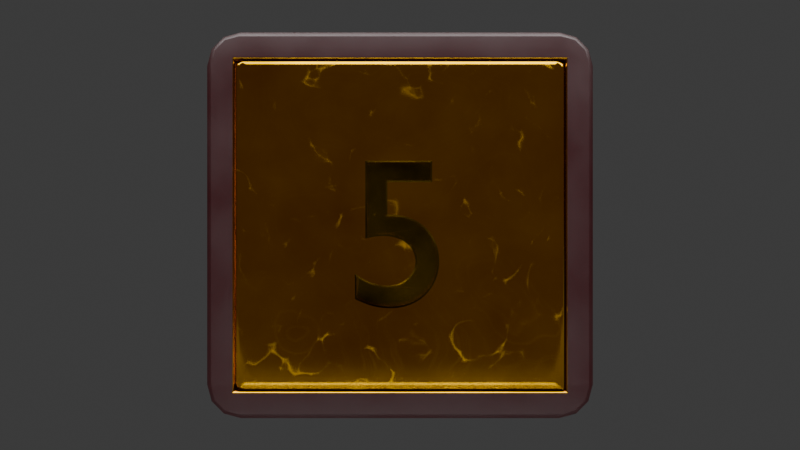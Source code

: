 # Source: elevatorTap.blend  (saved by Blender 5.0.119; exported with 4.5.12 LTS)
import bpy
from mathutils import Matrix  # noqa: F401  (used for matrix-valued properties, if any)

bpy.ops.wm.read_factory_settings(use_empty=True)
scene = bpy.context.scene
scene.name = 'Scene'

# ---- collections
col_collection = bpy.data.collections.new('Collection'); scene.collection.children.link(col_collection)

# ---- materials (node trees are filled in below, after node groups)
mat_material_001 = bpy.data.materials.new('Material.001')
mat_material_002 = bpy.data.materials.new('Material.002')
mat_button = bpy.data.materials.new('button')

# ---- node groups
ng_smooth_by_angle = bpy.data.node_groups.new('Smooth by Angle', 'GeometryNodeTree')
_s = ng_smooth_by_angle.interface.new_socket(name='Mesh', in_out='OUTPUT', socket_type='NodeSocketGeometry')
_s = ng_smooth_by_angle.interface.new_socket(name='Mesh', in_out='INPUT', socket_type='NodeSocketGeometry')
_s = ng_smooth_by_angle.interface.new_socket(name='Angle', in_out='INPUT', socket_type='NodeSocketFloat')
_s.subtype = 'ANGLE'
_s.default_value = 0.5236
_s.min_value = 0.0
_s.max_value = 3.142
_s.description = 'Maximum face angle for smooth edges'
_s = ng_smooth_by_angle.interface.new_socket(name='Ignore Sharpness', in_out='INPUT', socket_type='NodeSocketBool')
_s.force_non_field = True
ng_smooth_by_angle.is_modifier = True
_N = ng_smooth_by_angle.nodes; _L = ng_smooth_by_angle.links
n0 = _N.new('GeometryNodeSetShadeSmooth'); n0.name = 'Set Shade Smooth'; n0.location = (120, -80)
n0.domain = 'EDGE'
n1 = _N.new('GeometryNodeSetShadeSmooth'); n1.name = 'Set Shade Smooth.001'; n1.location = (300, -80)
n2 = _N.new('NodeGroupOutput'); n2.name = 'Group Output'; n2.location = (480, -80)
n3 = _N.new('GeometryNodeInputMeshEdgeAngle'); n3.name = 'Edge Angle'; n3.location = (-440, -240)
n4 = _N.new('NodeGroupInput'); n4.name = 'Group Input'; n4.location = (-80, -80)
n5 = _N.new('GeometryNodeInputEdgeSmooth'); n5.name = 'Is Edge Smooth'; n5.location = (-260, -120)
n6 = _N.new('GeometryNodeInputShadeSmooth'); n6.name = 'Is Shade Smooth'; n6.location = (-440, -397)
n7 = _N.new('FunctionNodeCompare'); n7.name = 'Compare'; n7.location = (-260, -260)
n7.operation = 'LESS_EQUAL'
n7.inputs[6].default_value = (0.0, 0.0, 0.0, 0.0)
n7.inputs[7].default_value = (0.0, 0.0, 0.0, 0.0)
n8 = _N.new('FunctionNodeBooleanMath'); n8.name = 'Boolean Math.001'; n8.location = (-80, -260)
n9 = _N.new('NodeGroupInput'); n9.name = 'Group Input.001'; n9.location = (-440, -329)
n10 = _N.new('NodeGroupInput'); n10.name = 'Group Input.002'; n10.location = (-259, -189)
n11 = _N.new('FunctionNodeBooleanMath'); n11.name = 'Boolean Math'; n11.location = (-80, -149)
n11.operation = 'OR'
n12 = _N.new('FunctionNodeBooleanMath'); n12.name = 'Boolean Math.002'; n12.location = (-260, -380)
n12.operation = 'OR'
n13 = _N.new('NodeGroupInput'); n13.name = 'Group Input.003'; n13.location = (-440, -460)
_L.new(n3.outputs[0], n7.inputs[0])
_L.new(n1.outputs[0], n2.inputs[0])
_L.new(n9.outputs[1], n7.inputs[1])
_L.new(n7.outputs[0], n8.inputs[0])
_L.new(n4.outputs[0], n0.inputs[0])
_L.new(n0.outputs[0], n1.inputs[0])
_L.new(n8.outputs[0], n0.inputs[2])
_L.new(n10.outputs[2], n11.inputs[1])
_L.new(n5.outputs[0], n11.inputs[0])
_L.new(n11.outputs[0], n0.inputs[1])
_L.new(n13.outputs[2], n12.inputs[1])
_L.new(n6.outputs[0], n12.inputs[0])
_L.new(n12.outputs[0], n8.inputs[1])
n2.is_active_output = True

# ---- material node trees
mat_material_001.use_nodes = True; mat_material_001.node_tree.nodes.clear()
_N = mat_material_001.node_tree.nodes; _L = mat_material_001.node_tree.links
n0 = _N.new('ShaderNodeBsdfPrincipled'); n0.name = 'Principled BSDF'; n0.location = (315, 98)
n0.inputs[1].default_value = 1.0
n1 = _N.new('ShaderNodeOutputMaterial'); n1.name = 'Material Output'; n1.location = (966, -75)
n2 = _N.new('ShaderNodeTexNoise'); n2.name = 'Noise Texture'; n2.location = (-959, 441)
n2.width = 145
n2.inputs[3].default_value = 15.0
n3 = _N.new('ShaderNodeValToRGB'); n3.name = 'Color Ramp'; n3.location = (-388, 511)
while len(n3.color_ramp.elements) > 1: n3.color_ramp.elements.remove(n3.color_ramp.elements[-1])
n3.color_ramp.elements[0].position = 0.0; n3.color_ramp.elements[0].color = (0.03523, 0.01592, 0.0, 1.0)
_e = n3.color_ramp.elements.new(1.0); _e.color = (1.0, 0.5534, 0.0, 1.0)
n4 = _N.new('ShaderNodeMapping'); n4.name = 'Mapping'; n4.location = (-1267, 325)
n5 = _N.new('ShaderNodeTexCoord'); n5.name = 'Texture Coordinate'; n5.location = (-1447, 325)
n6 = _N.new('ShaderNodeTexNoise'); n6.name = 'Noise Texture.001'; n6.location = (-880, -74)
n6.width = 145
n6.inputs[2].default_value = 201.1
n7 = _N.new('ShaderNodeValToRGB'); n7.name = 'Color Ramp.001'; n7.location = (-466, -161)
while len(n7.color_ramp.elements) > 1: n7.color_ramp.elements.remove(n7.color_ramp.elements[-1])
n7.color_ramp.elements[0].position = 0.6582; n7.color_ramp.elements[0].color = (0.06546, 0.06546, 0.06546, 1.0)
_e = n7.color_ramp.elements.new(1.0); _e.color = (1.0, 1.0, 1.0, 1.0)
n8 = _N.new('ShaderNodeTexNoise'); n8.name = 'Noise Texture.002'; n8.location = (-1086, -81)
n8.width = 145
n8.inputs[2].default_value = 246.5
n8.inputs[3].default_value = 15.0
n9 = _N.new('ShaderNodeValToRGB'); n9.name = 'Color Ramp.002'; n9.location = (-668, -452)
while len(n9.color_ramp.elements) > 1: n9.color_ramp.elements.remove(n9.color_ramp.elements[-1])
n9.color_ramp.elements[0].position = 0.8291; n9.color_ramp.elements[0].color = (1.0, 1.0, 1.0, 1.0)
_e = n9.color_ramp.elements.new(0.8764); _e.color = (0.0, 0.0, 0.0, 1.0)
n10 = _N.new('ShaderNodeBump'); n10.name = 'Bump'; n10.location = (-343, -439)
n10.inputs[0].default_value = 0.06667
n11 = _N.new('ShaderNodeTexVoronoi'); n11.name = 'Voronoi Texture'; n11.location = (-902, -463)
n11.width = 155
n11.inputs[2].default_value = 11.74
n12 = _N.new('ShaderNodeTexNoise'); n12.name = 'Noise Texture.004'; n12.location = (-1087, -500)
n12.width = 145
n12.inputs[2].default_value = 3.82
n13 = _N.new('ShaderNodeMix'); n13.name = 'Mix'; n13.location = (-696, -170)
n13.data_type = 'RGBA'
n14 = _N.new('ShaderNodeTexNoise'); n14.name = 'Noise Texture.003'; n14.location = (-732, 222)
n14.width = 145
n14.inputs[2].default_value = 3.2
n14.inputs[3].default_value = 15.0
n14.inputs[4].default_value = 0.04583
n14.inputs[5].default_value = 5.85
n14.inputs[8].default_value = 0.2
n15 = _N.new('ShaderNodeValToRGB'); n15.name = 'Color Ramp.003'; n15.location = (-357, 223)
while len(n15.color_ramp.elements) > 1: n15.color_ramp.elements.remove(n15.color_ramp.elements[-1])
n15.color_ramp.elements[0].position = 0.0; n15.color_ramp.elements[0].color = (0.1353, 0.1353, 0.1353, 1.0)
_e = n15.color_ramp.elements.new(0.3709); _e.color = (1.0, 1.0, 1.0, 1.0)
_e = n15.color_ramp.elements.new(0.44); _e.color = (0.5677, 0.5677, 0.5677, 1.0)
n16 = _N.new('ShaderNodeTexVoronoi'); n16.name = 'Voronoi Texture.001'; n16.location = (-547, 217)
n16.width = 155
n16.inputs[2].default_value = 31.94
n16.inputs[4].default_value = 0.0
n17 = _N.new('ShaderNodeMix'); n17.name = 'Mix.001'; n17.location = (-66, 121)
n17.data_type = 'RGBA'
n17.blend_type = 'LINEAR_LIGHT'
n17.inputs[0].default_value = 0.04
n18 = _N.new('ShaderNodeAmbientOcclusion'); n18.name = 'Ambient Occlusion'; n18.location = (583, -403)
n18.inputs[0].default_value = (1.0, 0.1514, 0.0, 1.0)
n19 = _N.new('ShaderNodeMixShader'); n19.name = 'Mix Shader'; n19.location = (784, -229)
n19.inputs[0].default_value = 0.026
_L.new(n3.outputs[0], n0.inputs[0])
_L.new(n2.outputs[1], n3.inputs[0])
_L.new(n4.outputs[0], n2.inputs[0])
_L.new(n5.outputs[0], n4.inputs[0])
_L.new(n8.outputs[1], n6.inputs[0])
_L.new(n17.outputs[2], n0.inputs[2])
_L.new(n4.outputs[0], n8.inputs[0])
_L.new(n9.outputs[0], n10.inputs[3])
_L.new(n10.outputs[0], n0.inputs[5])
_L.new(n12.outputs[1], n11.inputs[0])
_L.new(n4.outputs[0], n12.inputs[0])
_L.new(n11.outputs[0], n9.inputs[0])
_L.new(n13.outputs[2], n7.inputs[0])
_L.new(n11.outputs[0], n13.inputs[6])
_L.new(n6.outputs[1], n13.inputs[7])
_L.new(n4.outputs[0], n14.inputs[0])
_L.new(n14.outputs[0], n16.inputs[0])
_L.new(n16.outputs[0], n15.inputs[0])
_L.new(n7.outputs[0], n17.inputs[6])
_L.new(n15.outputs[0], n17.inputs[7])
_L.new(n19.outputs[0], n1.inputs[0])
_L.new(n18.outputs[0], n19.inputs[2])
_L.new(n0.outputs[0], n19.inputs[1])
n1.is_active_output = True
mat_material_002.use_nodes = True; mat_material_002.node_tree.nodes.clear()
_N = mat_material_002.node_tree.nodes; _L = mat_material_002.node_tree.links
n0 = _N.new('ShaderNodeBsdfPrincipled'); n0.name = 'Principled BSDF'; n0.location = (-200, 100)
n1 = _N.new('ShaderNodeOutputMaterial'); n1.name = 'Material Output'; n1.location = (200, 100)
n2 = _N.new('ShaderNodeTexNoise'); n2.name = 'Noise Texture'; n2.location = (-1011, -42)
n2.width = 145
n2.inputs[2].default_value = 6.5
n3 = _N.new('ShaderNodeValToRGB'); n3.name = 'Color Ramp'; n3.location = (-571, -46)
while len(n3.color_ramp.elements) > 1: n3.color_ramp.elements.remove(n3.color_ramp.elements[-1])
n3.color_ramp.elements[0].position = 0.05455; n3.color_ramp.elements[0].color = (0.238, 0.238, 0.238, 1.0)
_e = n3.color_ramp.elements.new(0.7418); _e.color = (0.5276, 0.5276, 0.5276, 1.0)
n4 = _N.new('ShaderNodeMapping'); n4.name = 'Mapping'; n4.location = (-1245, 7)
n5 = _N.new('ShaderNodeTexCoord'); n5.name = 'Texture Coordinate'; n5.location = (-1425, 7)
n6 = _N.new('ShaderNodeTexNoise'); n6.name = 'Noise Texture.001'; n6.location = (-1029, 347)
n6.width = 145
n6.inputs[2].default_value = 280.4
n7 = _N.new('ShaderNodeValToRGB'); n7.name = 'Color Ramp.001'; n7.location = (-660, 253)
while len(n7.color_ramp.elements) > 1: n7.color_ramp.elements.remove(n7.color_ramp.elements[-1])
n7.color_ramp.elements[0].position = 0.1382; n7.color_ramp.elements[0].color = (0.02388, 0.0, 0.001405, 1.0)
_e = n7.color_ramp.elements.new(0.7418); _e.color = (0.01321, 0.001689, 0.002218, 1.0)
_L.new(n2.outputs[1], n3.inputs[0])
_L.new(n3.outputs[0], n0.inputs[2])
_L.new(n4.outputs[0], n2.inputs[0])
_L.new(n5.outputs[0], n4.inputs[0])
_L.new(n0.outputs[0], n1.inputs[0])
_L.new(n6.outputs[1], n7.inputs[0])
_L.new(n7.outputs[0], n0.inputs[0])
_L.new(n4.outputs[0], n6.inputs[0])
n1.is_active_output = True
mat_button.use_nodes = True; mat_button.node_tree.nodes.clear()
_N = mat_button.node_tree.nodes; _L = mat_button.node_tree.links
n0 = _N.new('ShaderNodeBsdfPrincipled'); n0.name = 'Principled BSDF.001'; n0.location = (60, 411)
n0.inputs[1].default_value = 1.0
n1 = _N.new('ShaderNodeOutputMaterial'); n1.name = 'Material Output.001'; n1.location = (381, 400)
n2 = _N.new('ShaderNodeTexNoise'); n2.name = 'Noise Texture'; n2.location = (-688, 656)
n2.width = 145
n2.inputs[3].default_value = 15.0
n3 = _N.new('ShaderNodeValToRGB'); n3.name = 'Color Ramp'; n3.location = (-435, 645)
while len(n3.color_ramp.elements) > 1: n3.color_ramp.elements.remove(n3.color_ramp.elements[-1])
n3.color_ramp.elements[0].position = 0.3709; n3.color_ramp.elements[0].color = (0.03523, 0.01592, 0.0, 1.0)
_e = n3.color_ramp.elements.new(1.0); _e.color = (1.0, 0.5534, 0.0, 1.0)
n4 = _N.new('ShaderNodeMapping'); n4.name = 'Mapping'; n4.location = (-1086, 625)
n5 = _N.new('ShaderNodeTexCoord'); n5.name = 'Texture Coordinate'; n5.location = (-1266, 625)
n6 = _N.new('ShaderNodeTexNoise'); n6.name = 'Noise Texture.001'; n6.location = (-676, 337)
n6.width = 145
n6.inputs[2].default_value = 201.1
n7 = _N.new('ShaderNodeValToRGB'); n7.name = 'Color Ramp.001'; n7.location = (-332, 343)
while len(n7.color_ramp.elements) > 1: n7.color_ramp.elements.remove(n7.color_ramp.elements[-1])
n7.color_ramp.elements[0].position = 0.7455; n7.color_ramp.elements[0].color = (0.143, 0.143, 0.143, 1.0)
_e = n7.color_ramp.elements.new(1.0); _e.color = (1.0, 1.0, 1.0, 1.0)
n8 = _N.new('ShaderNodeTexNoise'); n8.name = 'Noise Texture.002'; n8.location = (-855, 340)
n8.width = 145
n8.inputs[2].default_value = 246.5
n8.inputs[3].default_value = 15.0
n9 = _N.new('ShaderNodeValToRGB'); n9.name = 'Color Ramp.002'; n9.location = (-487, -152)
while len(n9.color_ramp.elements) > 1: n9.color_ramp.elements.remove(n9.color_ramp.elements[-1])
n9.color_ramp.elements[0].position = 0.8291; n9.color_ramp.elements[0].color = (1.0, 1.0, 1.0, 1.0)
_e = n9.color_ramp.elements.new(0.8764); _e.color = (0.0, 0.0, 0.0, 1.0)
n10 = _N.new('ShaderNodeBump'); n10.name = 'Bump'; n10.location = (-162, -139)
n10.inputs[0].default_value = 0.06667
n11 = _N.new('ShaderNodeTexVoronoi'); n11.name = 'Voronoi Texture'; n11.location = (-721, -162)
n11.width = 155
n11.inputs[2].default_value = 11.74
n12 = _N.new('ShaderNodeTexNoise'); n12.name = 'Noise Texture.004'; n12.location = (-906, -200)
n12.width = 145
n12.inputs[2].default_value = 3.82
n13 = _N.new('ShaderNodeMix'); n13.name = 'Mix'; n13.location = (-498, 123)
n13.data_type = 'RGBA'
_L.new(n3.outputs[0], n0.inputs[0])
_L.new(n2.outputs[1], n3.inputs[0])
_L.new(n4.outputs[0], n2.inputs[0])
_L.new(n5.outputs[0], n4.inputs[0])
_L.new(n8.outputs[1], n6.inputs[0])
_L.new(n7.outputs[0], n0.inputs[2])
_L.new(n4.outputs[0], n8.inputs[0])
_L.new(n9.outputs[0], n10.inputs[3])
_L.new(n10.outputs[0], n0.inputs[5])
_L.new(n12.outputs[1], n11.inputs[0])
_L.new(n4.outputs[0], n12.inputs[0])
_L.new(n11.outputs[0], n9.inputs[0])
_L.new(n0.outputs[0], n1.inputs[0])
_L.new(n13.outputs[2], n7.inputs[0])
_L.new(n11.outputs[0], n13.inputs[6])
_L.new(n6.outputs[1], n13.inputs[7])
n1.is_active_output = True

# ---- world
world_world = bpy.data.worlds.new('World'); scene.world = world_world
world_world.use_nodes = True; world_world.node_tree.nodes.clear()
_N = world_world.node_tree.nodes; _L = world_world.node_tree.links
n0 = _N.new('ShaderNodeOutputWorld'); n0.name = 'World Output'; n0.location = (200, 100)
n1 = _N.new('ShaderNodeBackground'); n1.name = 'Background'; n1.location = (-200, 100)
n1.inputs[0].default_value = (0.05088, 0.05088, 0.05088, 1.0)
_L.new(n1.outputs[0], n0.inputs[0])
n0.is_active_output = True
world_world.color = (0.05088, 0.05088, 0.05088)
world_world.sun_shadow_jitter_overblur = 0.0

# ---- cameras
cam_camera_001 = bpy.data.cameras.new('Camera.001')

# ---- lights
light_area_001 = bpy.data.lights.new('Area.001', 'AREA')
light_area_001.energy = 2000.0
light_area_001.size = 1.0
light_area_001.size_y = 1.0
light_area_002 = bpy.data.lights.new('Area.002', 'AREA')
light_area_002.energy = 388.5
light_area_002.size = 6.995
light_area_002.size_y = 1.0
light_area_004 = bpy.data.lights.new('Area.004', 'AREA')
light_area_004.energy = 332.9
light_area_004.size = 6.995
light_area_004.size_y = 1.0

# ---- meshes
me_cube_001 = bpy.data.meshes.new('Cube.001')
me_cube_001.from_pydata([(-1.0, -1.0, -1.0), (0.1826, 0.3779, 1.296), (-1.0, 1.0, -1.0), (-0.1969, 0.3779, 1.296), (1.0, -1.0, -1.0), (-0.1969, -0.06672, 1.296), (1.0, 1.0, -1.0), (-0.1515, -0.05812, 1.296), (-0.1095, -0.05463, 1.296), (-0.07086, -0.05586, 1.296), (-0.03579, -0.06143, 1.296), (1.0, -1.0, 1.0), (-0.004392, -0.07097, 1.296), (0.02322, -0.08409, 1.296), (0.04691, -0.1004, 1.296), (0.06657, -0.1196, 1.296), (0.08208, -0.1412, 1.296), (0.0933, -0.1649, 1.296), (0.1001, -0.1903, 1.296), (0.1024, -0.217, 1.296), (0.1008, -0.2377, 1.296), (0.09604, -0.2575, 1.296), (0.0884, -0.2765, 1.296), (0.07808, -0.2942, 1.296), (0.0653, -0.3106, 1.296), (0.0503, -0.3255, 1.296), (0.03329, -0.3386, 1.296), (0.01449, -0.3497, 1.296), (-0.00588, -0.3588, 1.296), (-0.02759, -0.3655, 1.296), (-0.05042, -0.3696, 1.296), (-0.07415, -0.371, 1.296), (-0.08981, -0.3706, 1.296), (-0.1055, -0.3693, 1.296), (-0.1211, -0.3671, 1.296), (-0.1367, -0.364, 1.296), (-0.1523, -0.36, 1.296), (-0.1679, -0.3552, 1.296), (-0.1835, -0.3496, 1.296), (-0.199, -0.343, 1.296), (-0.2145, -0.3356, 1.296), (-0.23, -0.3274, 1.296), (-0.2454, -0.3183, 1.296), (-0.2607, -0.3084, 1.296), (-0.2607, -0.4349, 1.296), (-0.2426, -0.4438, 1.296), (-0.2249, -0.4518, 1.296), (-0.2077, -0.459, 1.296), (-0.1908, -0.4652, 1.296), (-0.174, -0.4707, 1.296), (-0.1574, -0.4753, 1.296), (-0.1408, -0.4791, 1.296), (-0.1241, -0.4822, 1.296), (-0.1072, -0.4846, 1.296), (-0.08995, -0.4862, 1.296), (-0.07229, -0.4872, 1.296), (-0.05411, -0.4875, 1.296), (-0.01468, -0.4851, 1.296), (0.02267, -0.4782, 1.296), (0.05768, -0.467, 1.296), (0.09009, -0.4518, 1.296), (0.1197, -0.4327, 1.296), (0.1461, -0.4102, 1.296), (0.1692, -0.3843, 1.296), (0.1887, -0.3554, 1.296), (0.2042, -0.3237, 1.296), (0.2157, -0.2895, 1.296), (0.2227, -0.253, 1.296), (0.2252, -0.2145, 1.296), (0.2227, -0.1759, 1.296), (0.2155, -0.1391, 1.296), (0.2037, -0.1045, 1.296), (0.1875, -0.07238, 1.296), (0.1669, -0.04314, 1.296), (0.1422, -0.01709, 1.296), (0.1134, 0.005432, 1.296), (0.08081, 0.0241, 1.296), (0.04447, 0.03858, 1.296), (0.004548, 0.04853, 1.296), (-0.0388, 0.05362, 1.296), (-0.08542, 0.05351, 1.296), (-0.08542, 0.2677, 1.296), (0.1826, 0.2677, 1.296), (-1.158, 0.9559, -1.0), (-0.9559, 1.158, -1.0), (-1.015, 1.015, -1.0), (-1.131, 1.057, -1.0), (-1.057, 1.131, -1.0), (-0.9559, -1.158, -1.0), (-1.158, -0.9559, -1.0), (-1.015, -1.015, -1.0), (-1.057, -1.131, -1.0), (-1.131, -1.057, -1.0), (-0.9559, -1.158, 1.0), (-1.158, -0.9559, 1.0), (-1.057, -1.131, 1.0), (-1.131, -1.057, 1.0), (-1.158, 0.9559, 1.0), (-0.9559, 1.158, 1.0), (-1.131, 1.057, 1.0), (-1.057, 1.131, 1.0), (0.9559, 1.158, -1.0), (1.158, 0.9559, -1.0), (1.015, 1.015, -1.0), (1.057, 1.131, -1.0), (1.131, 1.057, -1.0), (1.158, 0.9559, 1.0), (0.9559, 1.158, 1.0), (1.131, 1.057, 1.0), (1.057, 1.131, 1.0), (1.158, -0.9559, -1.0), (0.9559, -1.158, -1.0), (1.015, -1.015, -1.0), (1.131, -1.057, -1.0), (1.057, -1.131, -1.0), (0.9559, -1.158, 1.0), (1.158, -0.9559, 1.0), (1.057, -1.131, 1.0), (1.131, -1.057, 1.0), (-1.015, 1.015, 1.614), (1.015, 1.015, 1.614), (-1.015, -1.015, 1.614), (1.015, -1.015, 1.614), (0.9845, -0.9845, 1.569), (-0.958, -1.0, 1.0), (-1.0, -0.958, 1.0), (-1.0, -1.0, 1.037), (-0.9741, -0.9968, 1.0), (-0.9877, -0.9877, 1.0), (-0.9968, -0.9741, 1.0), (-1.0, 0.958, 1.0), (-0.958, 1.0, 1.0), (-1.0, 1.0, 1.037), (-0.9968, 0.9741, 1.0), (-0.9877, 0.9877, 1.0), (-0.9741, 0.9968, 1.0), (0.958, 1.0, 1.0), (1.0, 0.958, 1.0), (1.0, 1.0, 1.037), (0.9741, 0.9968, 1.0), (0.9877, 0.9877, 1.0), (0.9968, 0.9741, 1.0), (-0.9076, -0.8627, 1.627), (-0.8627, -0.9076, 1.627), (-0.8778, -0.8858, 1.627), (-0.9042, -0.8799, 1.627), (-0.8945, -0.8945, 1.627), (-0.8799, -0.9042, 1.627), (-0.8627, 0.9076, 1.627), (-0.9076, 0.8627, 1.627), (-0.878, 0.8855, 1.627), (-0.8799, 0.9042, 1.627), (-0.8945, 0.8945, 1.627), (-0.9042, 0.8799, 1.627), (0.9076, 0.8627, 1.627), (0.8627, 0.9076, 1.627), (0.9042, 0.8799, 1.627), (0.8945, 0.8945, 1.627), (0.8799, 0.9042, 1.627), (0.858, -0.9076, 1.627), (0.9076, -0.858, 1.627), (0.877, -0.9038, 1.627), (0.8931, -0.8931, 1.627), (0.9038, -0.877, 1.627), (-0.8804, -0.925, 1.627), (-0.925, -0.8804, 1.627), (-0.8975, -0.9216, 1.627), (-0.9119, -0.9119, 1.627), (-0.9216, -0.8975, 1.627), (-0.9845, -0.9423, 1.569), (-0.9423, -0.9845, 1.569), (-0.9813, -0.9584, 1.569), (-0.9721, -0.9721, 1.569), (-0.9584, -0.9813, 1.569), (-0.9104, -0.9542, 1.619), (-0.9542, -0.9104, 1.619), (-0.9271, -0.9508, 1.619), (-0.9413, -0.9413, 1.619), (-0.9508, -0.9271, 1.619), (-0.9331, -0.9759, 1.598), (-0.9759, -0.9331, 1.598), (-0.9495, -0.9727, 1.598), (-0.9634, -0.9634, 1.598), (-0.9727, -0.9495, 1.598), (-0.925, 0.8804, 1.627), (-0.8804, 0.925, 1.627), (-0.9216, 0.8975, 1.627), (-0.9119, 0.9119, 1.627), (-0.8975, 0.9216, 1.627), (-0.9423, 0.9845, 1.569), (-0.9845, 0.9423, 1.569), (-0.9584, 0.9813, 1.569), (-0.9721, 0.9721, 1.569), (-0.9813, 0.9584, 1.569), (-0.9104, 0.9542, 1.619), (-0.9542, 0.9104, 1.619), (-0.9271, 0.9508, 1.619), (-0.9413, 0.9413, 1.619), (-0.9508, 0.9271, 1.619), (-0.9331, 0.9759, 1.598), (-0.9759, 0.9331, 1.598), (-0.9495, 0.9727, 1.598), (-0.9634, 0.9634, 1.598), (-0.9727, 0.9495, 1.598), (0.9845, 0.9423, 1.569), (0.9423, 0.9845, 1.569), (0.9813, 0.9584, 1.569), (0.9721, 0.9721, 1.569), (0.9584, 0.9813, 1.569), (0.8804, 0.925, 1.627), (0.925, 0.8804, 1.627), (0.8975, 0.9216, 1.627), (0.9119, 0.9119, 1.627), (0.9216, 0.8975, 1.627), (0.9759, 0.9331, 1.598), (0.9331, 0.9759, 1.598), (0.9727, 0.9495, 1.598), (0.9634, 0.9634, 1.598), (0.9495, 0.9727, 1.598), (0.9542, 0.9104, 1.619), (0.9104, 0.9542, 1.619), (0.9508, 0.9271, 1.619), (0.9413, 0.9413, 1.619), (0.9271, 0.9508, 1.619), (0.925, -0.8755, 1.627), (0.8755, -0.925, 1.627), (0.9212, -0.8945, 1.627), (0.9105, -0.9105, 1.627), (0.8945, -0.9212, 1.627), (0.9759, -0.9269, 1.598), (0.9269, -0.9759, 1.598), (0.9845, -0.9845, 1.569), (0.9722, -0.9456, 1.598), (0.9616, -0.9616, 1.598), (0.9456, -0.9722, 1.598), (0.9542, -0.905, 1.619), (0.905, -0.9542, 1.619), (0.9504, -0.9238, 1.619), (0.9397, -0.9397, 1.619), (0.9238, -0.9504, 1.619), (-0.1969, -0.06672, 1.617), (-0.2079, -0.07883, 1.627), (-0.2079, 0.3861, 1.627), (-0.1969, 0.3779, 1.617), (-0.1095, -0.05463, 1.617), (-0.1092, -0.0645, 1.627), (-0.08542, 0.05351, 1.617), (-0.07557, 0.06338, 1.627), (-0.1515, -0.05812, 1.617), (-0.1502, -0.0679, 1.627), (-0.08542, 0.2677, 1.617), (-0.07557, 0.2578, 1.627), (-0.07086, -0.05586, 1.617), (-0.0718, -0.06569, 1.627), (0.004548, 0.04853, 1.617), (0.006322, 0.05824, 1.627), (-0.0388, 0.05362, 1.617), (-0.03823, 0.06347, 1.627), (0.1924, 0.2578, 1.627), (0.1826, 0.2677, 1.617), (0.1826, 0.3779, 1.617), (0.1924, 0.3862, 1.627), (-0.2607, -0.4349, 1.617), (-0.2701, -0.4418, 1.627), (-0.2607, -0.3084, 1.617), (-0.2701, -0.2906, 1.627), (-0.2426, -0.4438, 1.617), (-0.247, -0.4531, 1.627), (-0.2454, -0.3183, 1.617), (-0.2402, -0.3099, 1.627), (-0.2077, -0.459, 1.617), (-0.2113, -0.4681, 1.627), (-0.2249, -0.4518, 1.617), (-0.2288, -0.4609, 1.627), (-0.2145, -0.3356, 1.617), (-0.2101, -0.3268, 1.627), (-0.23, -0.3274, 1.617), (-0.2252, -0.3188, 1.627), (-0.1574, -0.4753, 1.617), (-0.1599, -0.4848, 1.627), (-0.1367, -0.364, 1.617), (-0.1346, -0.3544, 1.627), (-0.1523, -0.36, 1.617), (-0.1497, -0.3505, 1.627), (-0.174, -0.4707, 1.617), (-0.1769, -0.4801, 1.627), (-0.1908, -0.4652, 1.617), (-0.194, -0.4745, 1.627), (-0.1679, -0.3552, 1.617), (-0.1648, -0.3459, 1.627), (-0.1408, -0.4791, 1.617), (-0.1428, -0.4888, 1.627), (-0.1835, -0.3496, 1.617), (-0.1799, -0.3404, 1.627), (-0.199, -0.343, 1.617), (-0.195, -0.334, 1.627), (-0.1043, -0.3595, 1.627), (-0.1055, -0.3693, 1.617), (-0.1241, -0.4822, 1.617), (-0.1257, -0.4919, 1.627), (-0.1211, -0.3671, 1.617), (-0.1195, -0.3573, 1.627), (-0.08995, -0.4862, 1.617), (-0.09068, -0.496, 1.627), (-0.08981, -0.3706, 1.617), (-0.08925, -0.3607, 1.627), (-0.07415, -0.371, 1.617), (-0.07431, -0.3612, 1.627), (-0.07229, -0.4872, 1.617), (-0.07265, -0.497, 1.627), (-0.1072, -0.4846, 1.617), (-0.1083, -0.4944, 1.627), (-0.05042, -0.3696, 1.617), (-0.0516, -0.3598, 1.627), (-0.05411, -0.4875, 1.617), (-0.05391, -0.4974, 1.627), (-0.00588, -0.3588, 1.617), (-0.009338, -0.3495, 1.627), (-0.004392, -0.07097, 1.617), (-0.007959, -0.08018, 1.627), (-0.01468, -0.4851, 1.617), (-0.01349, -0.4949, 1.627), (-0.02759, -0.3655, 1.617), (-0.02993, -0.3559, 1.627), (-0.03579, -0.06143, 1.617), (-0.03801, -0.07106, 1.627), (0.03329, -0.3386, 1.617), (0.02774, -0.3304, 1.627), (0.0503, -0.3255, 1.617), (0.0438, -0.318, 1.627), (0.04691, -0.1004, 1.617), (0.04063, -0.1081, 1.627), (0.07808, -0.2942, 1.617), (0.06989, -0.2887, 1.627), (0.08208, -0.1412, 1.617), (0.07355, -0.1462, 1.627), (0.09604, -0.2575, 1.617), (0.08663, -0.2545, 1.627), (0.0884, -0.2765, 1.617), (0.07952, -0.2721, 1.627), (0.0933, -0.1649, 1.617), (0.08402, -0.1683, 1.627), (0.09009, -0.4518, 1.617), (0.09488, -0.4604, 1.627), (0.0653, -0.3106, 1.617), (0.05792, -0.3041, 1.627), (0.06657, -0.1196, 1.617), (0.05907, -0.126, 1.627), (0.02322, -0.08409, 1.617), (0.01827, -0.09265, 1.627), (0.08081, 0.0241, 1.617), (0.08511, 0.033, 1.627), (0.1024, -0.217, 1.617), (0.09254, -0.217, 1.627), (0.2252, -0.2145, 1.617), (0.235, -0.2145, 1.627), (0.2227, -0.253, 1.617), (0.2325, -0.2543, 1.627), (0.2227, -0.1759, 1.617), (0.2325, -0.1746, 1.627), (0.1887, -0.3554, 1.617), (0.1972, -0.3604, 1.627), (0.2042, -0.3237, 1.617), (0.2134, -0.3275, 1.627), (0.2157, -0.2895, 1.617), (0.2252, -0.292, 1.627), (0.2155, -0.1391, 1.617), (0.2251, -0.1365, 1.627), (0.2037, -0.1045, 1.617), (0.2129, -0.1006, 1.627), (0.1197, -0.4327, 1.617), (0.1255, -0.4407, 1.627), (0.1461, -0.4102, 1.617), (0.153, -0.4172, 1.627), (0.1692, -0.3843, 1.617), (0.177, -0.3904, 1.627), (0.1875, -0.07238, 1.617), (0.196, -0.06729, 1.627), (0.1669, -0.04314, 1.617), (0.1746, -0.03688, 1.627), (0.1422, -0.01709, 1.617), (0.1488, -0.009782, 1.627), (0.1134, 0.005432, 1.617), (0.119, 0.01363, 1.627), (0.02267, -0.4782, 1.617), (0.02507, -0.4878, 1.627), (0.05768, -0.467, 1.617), (0.06129, -0.4762, 1.627), (0.1008, -0.2377, 1.617), (0.09103, -0.2361, 1.627), (0.1001, -0.1903, 1.617), (0.09038, -0.192, 1.627), (0.04447, 0.03858, 1.617), (0.0475, 0.04798, 1.627), (0.01449, -0.3497, 1.617), (0.009959, -0.341, 1.627), (-0.9923, 1.071, 1.614), (-0.9559, 1.158, 1.536), (-0.9666, 1.133, 1.591), (-1.158, 0.9559, 1.536), (-1.071, 0.9923, 1.614), (-1.133, 0.9666, 1.591), (-1.057, 1.131, 1.536), (-1.031, 1.06, 1.614), (-1.05, 1.11, 1.591), (-1.131, 1.057, 1.536), (-1.06, 1.031, 1.614), (-1.11, 1.05, 1.591), (1.071, 0.9923, 1.614), (1.158, 0.9559, 1.536), (1.133, 0.9666, 1.591), (0.9559, 1.158, 1.536), (0.9923, 1.071, 1.614), (0.9666, 1.133, 1.591), (1.131, 1.057, 1.536), (1.06, 1.031, 1.614), (1.11, 1.05, 1.591), (1.057, 1.131, 1.536), (1.031, 1.06, 1.614), (1.05, 1.11, 1.591), (-1.071, -0.9923, 1.614), (-1.158, -0.9559, 1.536), (-1.133, -0.9666, 1.591), (-0.9559, -1.158, 1.536), (-0.9923, -1.071, 1.614), (-0.9666, -1.133, 1.591), (-1.131, -1.057, 1.536), (-1.06, -1.031, 1.614), (-1.11, -1.05, 1.591), (-1.057, -1.131, 1.536), (-1.031, -1.06, 1.614), (-1.05, -1.11, 1.591), (0.9923, -1.071, 1.614), (0.9559, -1.158, 1.536), (0.9666, -1.133, 1.591), (1.158, -0.9559, 1.536), (1.071, -0.9923, 1.614), (1.133, -0.9666, 1.591), (1.057, -1.131, 1.536), (1.031, -1.06, 1.614), (1.05, -1.11, 1.591), (1.131, -1.057, 1.536), (1.06, -1.031, 1.614), (1.11, -1.05, 1.591), (-1.015, -1.015, 1.614), (-1.0, -1.0, 1.598), (-1.004, -1.004, 1.609), (-1.015, 1.015, 1.614), (-1.0, 1.0, 1.598), (-1.004, 1.004, 1.609), (1.015, 1.015, 1.614), (1.0, 1.0, 1.598), (1.004, 1.004, 1.609), (1.0, -1.0, 1.598), (1.015, -1.015, 1.614), (1.004, -1.004, 1.609)], [], [(2, 6, 4, 0), (5, 81, 3), (81, 1, 3), (81, 82, 1), (5, 80, 81), (80, 78, 79), (5, 78, 80), (5, 77, 78), (5, 76, 77), (5, 75, 76), (5, 7, 75), (7, 74, 75), (7, 8, 74), (8, 73, 74), (8, 9, 73), (9, 72, 73), (10, 72, 9), (12, 72, 10), (13, 72, 12), (13, 71, 72), (14, 71, 13), (15, 71, 14), (15, 70, 71), (16, 70, 15), (16, 69, 70), (17, 69, 16), (18, 69, 17), (18, 68, 69), (19, 68, 18), (19, 67, 68), (20, 67, 19), (21, 67, 20), (21, 66, 67), (22, 66, 21), (23, 66, 22), (23, 65, 66), (24, 65, 23), (44, 42, 43), (25, 65, 24), (44, 41, 42), (25, 64, 65), (26, 64, 25), (44, 40, 41), (44, 39, 40), (27, 64, 26), (44, 38, 39), (44, 37, 38), (28, 64, 27), (44, 36, 37), (28, 63, 64), (29, 63, 28), (44, 35, 36), (44, 34, 35), (30, 63, 29), (44, 33, 34), (44, 32, 33), (31, 63, 30), (44, 31, 32), (44, 63, 31), (44, 62, 63), (44, 61, 62), (44, 60, 61), (45, 60, 44), (46, 60, 45), (46, 59, 60), (47, 59, 46), (48, 59, 47), (49, 59, 48), (49, 58, 59), (50, 58, 49), (51, 58, 50), (51, 57, 58), (52, 57, 51), (53, 57, 52), (54, 57, 53), (54, 56, 57), (55, 56, 54), (83, 86, 85), (86, 87, 85), (87, 84, 85), (88, 91, 90), (91, 92, 90), (92, 89, 90), (101, 104, 103), (104, 105, 103), (105, 102, 103), (110, 113, 112), (113, 114, 112), (114, 111, 112), (88, 93, 95, 91), (91, 95, 96, 92), (92, 96, 94, 89), (83, 97, 99, 86), (86, 99, 100, 87), (87, 100, 98, 84), (101, 107, 109, 104), (104, 109, 108, 105), (105, 108, 106, 102), (110, 116, 118, 113), (113, 118, 117, 114), (114, 117, 115, 111), (2, 0, 90, 89, 83, 85), (6, 2, 85, 84, 101, 103), (89, 94, 97, 83), (84, 98, 107, 101), (0, 4, 112, 111, 88, 90), (111, 115, 93, 88), (4, 6, 103, 102, 110, 112), (102, 106, 116, 110), (124, 127, 126), (127, 128, 126), (128, 129, 126), (129, 125, 126), (130, 133, 132), (133, 134, 132), (134, 135, 132), (135, 131, 132), (136, 139, 138), (139, 140, 138), (140, 141, 138), (141, 137, 138), (142, 145, 144), (145, 146, 144), (146, 147, 144), (147, 143, 144), (148, 151, 150), (151, 152, 150), (152, 153, 150), (153, 149, 150), (229, 232, 231), (232, 233, 231), (233, 234, 231), (234, 230, 231), (180, 169, 171, 183), (183, 171, 172, 182), (182, 172, 173, 181), (181, 173, 170, 179), (175, 180, 183, 178), (178, 183, 182, 177), (177, 182, 181, 176), (176, 181, 179, 174), (229, 235, 237, 232), (232, 237, 238, 233), (233, 238, 239, 234), (234, 239, 236, 230), (165, 175, 178, 168), (168, 178, 177, 167), (167, 177, 176, 166), (166, 176, 174, 164), (235, 224, 226, 237), (237, 226, 227, 238), (238, 227, 228, 239), (239, 228, 225, 236), (185, 194, 196, 188), (188, 196, 197, 187), (187, 197, 198, 186), (186, 198, 195, 184), (194, 199, 201, 196), (196, 201, 202, 197), (197, 202, 203, 198), (198, 203, 200, 195), (199, 189, 191, 201), (201, 191, 192, 202), (202, 192, 193, 203), (203, 193, 190, 200), (220, 209, 211, 223), (223, 211, 212, 222), (222, 212, 213, 221), (221, 213, 210, 219), (215, 220, 223, 218), (218, 223, 222, 217), (217, 222, 221, 216), (216, 221, 219, 214), (205, 215, 218, 208), (208, 218, 217, 207), (207, 217, 216, 206), (206, 216, 214, 204), (189, 131, 135, 191), (191, 135, 134, 192), (192, 134, 133, 193), (193, 133, 130, 190), (124, 170, 173, 127), (127, 173, 172, 128), (128, 172, 171, 129), (129, 171, 169, 125), (164, 143, 147, 166), (166, 147, 146, 167), (167, 146, 145, 168), (168, 145, 142, 165), (148, 185, 188, 151), (151, 188, 187, 152), (152, 187, 186, 153), (153, 186, 184, 149), (224, 160, 163, 226), (226, 163, 162, 227), (227, 162, 161, 228), (228, 161, 159, 225), (204, 137, 141, 206), (206, 141, 140, 207), (207, 140, 139, 208), (208, 139, 136, 205), (154, 210, 213, 156), (156, 213, 212, 157), (157, 212, 211, 158), (158, 211, 209, 155), (124, 11, 123, 170), (130, 125, 169, 190), (136, 131, 189, 205), (11, 137, 204, 123), (142, 149, 184, 165), (159, 143, 164, 225), (148, 155, 209, 185), (154, 160, 224, 210), (165, 184, 195, 175), (174, 236, 225, 164), (180, 200, 190, 169), (170, 123, 231, 230, 179), (175, 195, 200, 180), (179, 230, 236, 174), (185, 209, 220, 194), (199, 215, 205, 189), (194, 220, 215, 199), (214, 229, 231, 123, 204), (210, 224, 235, 219), (219, 235, 229, 214), (251, 258, 259, 250), (247, 251, 250, 246), (246, 256, 257, 247), (255, 257, 256, 254), (254, 392, 393, 255), (351, 393, 392, 350), (350, 382, 383, 351), (381, 383, 382, 380), (379, 381, 380, 378), (377, 379, 378, 376), (369, 377, 376, 368), (367, 369, 368, 366), (359, 367, 366, 358), (355, 359, 358, 354), (354, 356, 357, 355), (356, 364, 365, 357), (363, 365, 364, 362), (361, 363, 362, 360), (360, 374, 375, 361), (373, 375, 374, 372), (371, 373, 372, 370), (343, 371, 370, 342), (342, 386, 387, 343), (385, 387, 386, 384), (321, 385, 384, 320), (315, 321, 320, 314), (309, 315, 314, 308), (303, 309, 308, 302), (302, 310, 311, 303), (299, 311, 310, 298), (291, 299, 298, 290), (279, 291, 290, 278), (278, 284, 285, 279), (284, 286, 287, 285), (271, 287, 286, 270), (270, 272, 273, 271), (267, 273, 272, 266), (263, 267, 266, 262), (243, 260, 261, 242), (258, 261, 260, 259), (297, 304, 305, 296), (304, 306, 307, 305), (306, 312, 313, 307), (312, 322, 323, 313), (317, 323, 322, 316), (316, 394, 395, 317), (327, 395, 394, 326), (326, 328, 329, 327), (328, 344, 345, 329), (333, 345, 344, 332), (332, 338, 339, 333), (337, 339, 338, 336), (336, 388, 389, 337), (353, 389, 388, 352), (352, 390, 391, 353), (341, 391, 390, 340), (335, 341, 340, 334), (334, 346, 347, 335), (331, 347, 346, 330), (330, 348, 349, 331), (319, 349, 348, 318), (318, 324, 325, 319), (253, 325, 324, 252), (245, 253, 252, 244), (244, 248, 249, 245), (241, 249, 248, 240), (240, 243, 242, 241), (262, 264, 265, 263), (264, 268, 269, 265), (268, 276, 277, 269), (275, 277, 276, 274), (274, 294, 295, 275), (293, 295, 294, 292), (289, 293, 292, 288), (283, 289, 288, 282), (281, 283, 282, 280), (280, 300, 301, 281), (296, 301, 300, 297), (305, 307, 313, 323, 317, 395, 327, 329, 345, 333, 339, 337, 389, 353, 391, 341, 335, 347, 331, 349, 319, 325, 253, 245, 249, 241, 242, 150, 149, 142, 144, 263, 265, 269, 277, 275, 295, 293, 289, 283, 281, 301, 296), (240, 5, 3, 243), (7, 5, 240, 248), (251, 247, 257, 255, 393, 351, 383, 381, 379, 377, 369, 367, 359, 355, 357, 365, 363, 361, 375, 373, 371, 343, 387, 385, 321, 315, 309, 303, 311, 299, 291, 279, 285, 287, 271, 273, 267, 263, 144, 143, 159, 161, 162, 163, 160, 154, 156, 157, 158, 155, 148, 150, 242, 261, 258), (243, 3, 1, 260), (8, 7, 248, 244), (9, 8, 244, 252), (246, 80, 79, 256), (81, 80, 246, 250), (82, 81, 250, 259), (10, 9, 252, 324), (254, 78, 77, 392), (256, 79, 78, 254), (1, 82, 259, 260), (45, 44, 262, 266), (262, 44, 43, 264), (264, 43, 42, 268), (46, 45, 266, 272), (268, 42, 41, 276), (47, 46, 272, 270), (48, 47, 270, 286), (274, 40, 39, 294), (276, 41, 40, 274), (50, 49, 284, 278), (51, 50, 278, 290), (280, 35, 34, 300), (282, 36, 35, 280), (288, 37, 36, 282), (49, 48, 286, 284), (292, 38, 37, 288), (52, 51, 290, 298), (294, 39, 38, 292), (300, 34, 33, 297), (297, 33, 32, 304), (53, 52, 298, 310), (54, 53, 310, 302), (55, 54, 302, 308), (304, 32, 31, 306), (306, 31, 30, 312), (56, 55, 308, 314), (312, 30, 29, 322), (57, 56, 314, 320), (316, 28, 27, 394), (322, 29, 28, 316), (12, 10, 324, 318), (13, 12, 318, 348), (58, 57, 320, 384), (326, 26, 25, 328), (394, 27, 26, 326), (328, 25, 24, 344), (14, 13, 348, 330), (15, 14, 330, 346), (332, 23, 22, 338), (344, 24, 23, 332), (334, 16, 15, 346), (340, 17, 16, 334), (336, 21, 20, 388), (338, 22, 21, 336), (390, 18, 17, 340), (60, 59, 386, 342), (61, 60, 342, 370), (350, 76, 75, 382), (392, 77, 76, 350), (352, 19, 18, 390), (388, 20, 19, 352), (68, 67, 356, 354), (69, 68, 354, 358), (67, 66, 364, 356), (70, 69, 358, 366), (64, 63, 374, 360), (65, 64, 360, 362), (66, 65, 362, 364), (71, 70, 366, 368), (72, 71, 368, 376), (62, 61, 370, 372), (63, 62, 372, 374), (73, 72, 376, 378), (74, 73, 378, 380), (382, 75, 74, 380), (59, 58, 384, 386), (397, 402, 404, 398), (398, 404, 403, 396), (402, 405, 407, 404), (404, 407, 406, 403), (405, 399, 401, 407), (407, 401, 400, 406), (409, 414, 416, 410), (410, 416, 415, 408), (414, 417, 419, 416), (416, 419, 418, 415), (417, 411, 413, 419), (419, 413, 412, 418), (421, 426, 428, 422), (422, 428, 427, 420), (426, 429, 431, 428), (428, 431, 430, 427), (429, 423, 425, 431), (431, 425, 424, 430), (433, 438, 440, 434), (434, 440, 439, 432), (438, 441, 443, 440), (440, 443, 442, 439), (441, 435, 437, 443), (443, 437, 436, 442), (432, 424, 425, 434), (434, 425, 423, 433), (420, 400, 401, 422), (422, 401, 399, 421), (396, 412, 413, 398), (398, 413, 411, 397), (408, 436, 437, 410), (410, 437, 435, 409), (396, 403, 119), (100, 402, 397, 98), (107, 98, 397, 411), (97, 399, 405, 99), (406, 400, 119), (97, 94, 421, 399), (403, 406, 119), (99, 405, 402, 100), (408, 415, 120), (108, 414, 409, 106), (116, 106, 409, 435), (107, 411, 417, 109), (418, 412, 120), (415, 418, 120), (109, 417, 414, 108), (420, 427, 121), (96, 426, 421, 94), (93, 423, 429, 95), (430, 424, 121), (93, 115, 433, 423), (427, 430, 121), (95, 429, 426, 96), (432, 439, 122), (117, 438, 433, 115), (116, 435, 441, 118), (442, 436, 122), (439, 442, 122), (118, 441, 438, 117), (451, 453, 455, 452), (452, 455, 454, 450), (448, 451, 452, 449), (449, 452, 450, 447), (445, 448, 449, 446), (446, 449, 447, 444), (444, 454, 455, 446), (446, 455, 453, 445), (444, 447, 119, 400, 420, 121), (11, 124, 126, 445, 453), (454, 444, 121, 424, 432, 122), (126, 125, 130, 132, 448, 445), (447, 450, 120, 412, 396, 119), (132, 131, 136, 138, 451, 448), (450, 454, 122, 436, 408, 120), (138, 137, 11, 453, 451)])
me_cube_001.polygons.foreach_set('use_smooth', [True] * 459)
me_cube_001.polygons.foreach_set('material_index', [1, 2, 2, 2, 2, 0, 2, 2, 2, 2, 2, 2, 0, 2, 2, 2, 2, 2, 2, 2, 2, 2, 2, 2, 2, 2, 2, 2, 2, 2, 2, 2, 2, 2, 2, 2, 2, 0, 2, 2, 2, 2, 2, 2, 2, 2, 2, 2, 2, 2, 2, 2, 2, 2, 2, 2, 0, 2, 2, 2, 2, 2, 2, 2, 2, 2, 2, 2, 2, 2, 2, 2, 2, 2, 2, 2, 0, 1, 1, 1, 1, 1, 1, 1, 1, 1, 1, 1, 1, 1, 1, 1, 1, 1, 1, 1, 1, 1, 1, 1, 1, 1, 1, 1, 1, 1, 1, 1, 1, 0, 0, 0, 0, 0, 0, 0, 0, 0, 0, 0, 0, 0, 0, 0, 0, 0, 0, 0, 0, 0, 0, 0, 0, 0, 0, 0, 0, 0, 0, 0, 0, 0, 0, 0, 0, 0, 0, 0, 0, 0, 0, 0, 0, 0, 0, 0, 0, 0, 0, 0, 0, 0, 0, 0, 0, 0, 0, 0, 0, 0, 0, 0, 0, 0, 0, 0, 0, 0, 0, 0, 0, 0, 0, 0, 0, 0, 0, 0, 0, 0, 0, 0, 0, 0, 0, 0, 0, 0, 0, 0, 0, 0, 0, 0, 0, 0, 0, 0, 0, 0, 0, 0, 0, 0, 0, 0, 0, 0, 0, 0, 0, 0, 0, 0, 0, 2, 2, 2, 2, 2, 2, 2, 2, 2, 2, 2, 2, 2, 2, 2, 2, 2, 2, 2, 2, 2, 2, 2, 2, 2, 2, 2, 2, 2, 2, 2, 2, 2, 2, 2, 2, 2, 2, 2, 2, 2, 2, 2, 2, 2, 2, 2, 2, 2, 2, 2, 2, 2, 2, 2, 2, 2, 2, 2, 2, 2, 2, 2, 2, 2, 2, 2, 2, 2, 2, 2, 2, 2, 2, 2, 2, 2, 2, 0, 0, 0, 0, 0, 0, 0, 0, 0, 0, 0, 0, 0, 0, 0, 0, 0, 0, 0, 0, 0, 0, 0, 0, 0, 0, 0, 0, 0, 0, 0, 0, 0, 0, 0, 0, 0, 0, 0, 0, 0, 0, 0, 0, 0, 0, 0, 0, 0, 0, 0, 0, 0, 0, 0, 0, 0, 0, 0, 0, 0, 0, 0, 0, 0, 0, 0, 0, 0, 0, 0, 0, 0, 0, 0, 0, 0, 0, 0, 0, 1, 1, 1, 1, 1, 1, 1, 1, 1, 1, 1, 1, 1, 1, 1, 1, 1, 1, 1, 1, 1, 1, 1, 1, 1, 1, 1, 1, 1, 1, 1, 1, 1, 1, 1, 1, 1, 1, 1, 1, 1, 1, 1, 1, 1, 1, 1, 1, 1, 1, 1, 1, 1, 1, 1, 1, 1, 1, 1, 1, 0, 1, 0, 1, 0, 1, 1, 0, 1, 0, 1, 0, 1, 0, 1, 0])
_k = set([(1, 3), (1, 82), (1, 260), (3, 5), (3, 243), (5, 7), (5, 240), (7, 8), (8, 9), (9, 10), (10, 12), (12, 13), (13, 14), (14, 15), (15, 16), (16, 17), (17, 18), (18, 19), (19, 20), (20, 21), (21, 22), (22, 23), (23, 24), (24, 25), (25, 26), (26, 27), (27, 28), (28, 29), (29, 30), (30, 31), (31, 32), (32, 33), (33, 34), (34, 35), (35, 36), (36, 37), (37, 38), (38, 39), (39, 40), (40, 41), (41, 42), (42, 43), (43, 44), (43, 264), (44, 45), (44, 262), (45, 46), (46, 47), (47, 48), (48, 49), (49, 50), (50, 51), (51, 52), (52, 53), (53, 54), (54, 55), (55, 56), (56, 57), (57, 58), (58, 59), (59, 60), (60, 61), (61, 62), (62, 63), (63, 64), (64, 65), (65, 66), (66, 67), (67, 68), (68, 69), (69, 70), (70, 71), (71, 72), (72, 73), (73, 74), (74, 75), (75, 76), (76, 77), (77, 78), (78, 79), (79, 80), (80, 81), (80, 246), (81, 82), (81, 250), (82, 259)])
me_cube_001.attributes.new('sharp_edge', 'BOOLEAN', 'EDGE').data.foreach_set('value', [ (min(e.vertices), max(e.vertices)) in _k for e in me_cube_001.edges])
_uv = me_cube_001.uv_layers.new(name='UVMap')
_uv.uv.foreach_set('vector', [0.6001, 0.38, 0.6001, 0.6527, 0.3275, 0.6527, 0.3275, 0.38, 0.7975, 0.7871, 0.8127, 0.8327, 0.7975, 0.8477, 0.8127, 0.8327, 0.8492, 0.8477, 0.7975, 0.8477, 0.8127, 0.8327, 0.8492, 0.8327, 0.8492, 0.8477, 0.7975, 0.7871, 0.8127, 0.8035, 0.8127, 0.8327, 0.8127, 0.8035, 0.825, 0.8029, 0.8191, 0.8035, 0.7975, 0.7871, 0.825, 0.8029, 0.8127, 0.8035, 0.7975, 0.7871, 0.8304, 0.8015, 0.825, 0.8029, 0.7975, 0.7871, 0.8354, 0.7995, 0.8304, 0.8015, 0.7975, 0.7871, 0.8398, 0.797, 0.8354, 0.7995, 0.7975, 0.7871, 0.8037, 0.7883, 0.8398, 0.797, 0.8037, 0.7883, 0.8437, 0.7939, 0.8398, 0.797, 0.8037, 0.7883, 0.8094, 0.7888, 0.8437, 0.7939, 0.8094, 0.7888, 0.8471, 0.7904, 0.8437, 0.7939, 0.8094, 0.7888, 0.8147, 0.7886, 0.8471, 0.7904, 0.8147, 0.7886, 0.8499, 0.7864, 0.8471, 0.7904, 0.8195, 0.7879, 0.8499, 0.7864, 0.8147, 0.7886, 0.8237, 0.7866, 0.8499, 0.7864, 0.8195, 0.7879, 0.8275, 0.7848, 0.8499, 0.7864, 0.8237, 0.7866, 0.8275, 0.7848, 0.8521, 0.782, 0.8499, 0.7864, 0.8307, 0.7825, 0.8521, 0.782, 0.8275, 0.7848, 0.8334, 0.7799, 0.8521, 0.782, 0.8307, 0.7825, 0.8334, 0.7799, 0.8537, 0.7773, 0.8521, 0.782, 0.8355, 0.777, 0.8537, 0.7773, 0.8334, 0.7799, 0.8355, 0.777, 0.8547, 0.7723, 0.8537, 0.7773, 0.8371, 0.7738, 0.8547, 0.7723, 0.8355, 0.777, 0.838, 0.7703, 0.8547, 0.7723, 0.8371, 0.7738, 0.838, 0.7703, 0.855, 0.767, 0.8547, 0.7723, 0.8383, 0.7667, 0.855, 0.767, 0.838, 0.7703, 0.8383, 0.7667, 0.8547, 0.7617, 0.855, 0.767, 0.8381, 0.7638, 0.8547, 0.7617, 0.8383, 0.7667, 0.8374, 0.7611, 0.8547, 0.7617, 0.8381, 0.7638, 0.8374, 0.7611, 0.8537, 0.7568, 0.8547, 0.7617, 0.8364, 0.7586, 0.8537, 0.7568, 0.8374, 0.7611, 0.835, 0.7561, 0.8537, 0.7568, 0.8364, 0.7586, 0.835, 0.7561, 0.8522, 0.7521, 0.8537, 0.7568, 0.8332, 0.7539, 0.8522, 0.7521, 0.835, 0.7561, 0.7888, 0.737, 0.7909, 0.7528, 0.7888, 0.7542, 0.8312, 0.7519, 0.8522, 0.7521, 0.8332, 0.7539, 0.7888, 0.737, 0.793, 0.7516, 0.7909, 0.7528, 0.8312, 0.7519, 0.8501, 0.7478, 0.8522, 0.7521, 0.8289, 0.7501, 0.8501, 0.7478, 0.8312, 0.7519, 0.7888, 0.737, 0.7951, 0.7505, 0.793, 0.7516, 0.7888, 0.737, 0.7972, 0.7495, 0.7951, 0.7505, 0.8263, 0.7486, 0.8501, 0.7478, 0.8289, 0.7501, 0.7888, 0.737, 0.7993, 0.7486, 0.7972, 0.7495, 0.7888, 0.737, 0.8014, 0.7478, 0.7993, 0.7486, 0.8235, 0.7473, 0.8501, 0.7478, 0.8263, 0.7486, 0.7888, 0.737, 0.8036, 0.7472, 0.8014, 0.7478, 0.8235, 0.7473, 0.8474, 0.7438, 0.8501, 0.7478, 0.8206, 0.7464, 0.8474, 0.7438, 0.8235, 0.7473, 0.7888, 0.737, 0.8057, 0.7466, 0.8036, 0.7472, 0.7888, 0.737, 0.8078, 0.7462, 0.8057, 0.7466, 0.8175, 0.7459, 0.8474, 0.7438, 0.8206, 0.7464, 0.7888, 0.737, 0.81, 0.7459, 0.8078, 0.7462, 0.7888, 0.737, 0.8121, 0.7457, 0.81, 0.7459, 0.8142, 0.7457, 0.8474, 0.7438, 0.8175, 0.7459, 0.7888, 0.737, 0.8142, 0.7457, 0.8121, 0.7457, 0.7888, 0.737, 0.8474, 0.7438, 0.8142, 0.7457, 0.7888, 0.737, 0.8443, 0.7403, 0.8474, 0.7438, 0.7888, 0.737, 0.8407, 0.7372, 0.8443, 0.7403, 0.7888, 0.737, 0.8366, 0.7347, 0.8407, 0.7372, 0.7913, 0.7357, 0.8366, 0.7347, 0.7888, 0.737, 0.7937, 0.7346, 0.8366, 0.7347, 0.7913, 0.7357, 0.7937, 0.7346, 0.8322, 0.7326, 0.8366, 0.7347, 0.796, 0.7337, 0.8322, 0.7326, 0.7937, 0.7346, 0.7983, 0.7328, 0.8322, 0.7326, 0.796, 0.7337, 0.8006, 0.7321, 0.8322, 0.7326, 0.7983, 0.7328, 0.8006, 0.7321, 0.8274, 0.731, 0.8322, 0.7326, 0.8029, 0.7314, 0.8274, 0.731, 0.8006, 0.7321, 0.8051, 0.7309, 0.8274, 0.731, 0.8029, 0.7314, 0.8051, 0.7309, 0.8223, 0.7301, 0.8274, 0.731, 0.8074, 0.7305, 0.8223, 0.7301, 0.8051, 0.7309, 0.8097, 0.7302, 0.8223, 0.7301, 0.8074, 0.7305, 0.8121, 0.73, 0.8223, 0.7301, 0.8097, 0.7302, 0.8121, 0.73, 0.817, 0.7298, 0.8223, 0.7301, 0.8145, 0.7298, 0.817, 0.7298, 0.8121, 0.73, 0.5941, 0.3584, 0.6079, 0.3621, 0.6022, 0.3779, 0.6079, 0.3621, 0.618, 0.3722, 0.6022, 0.3779, 0.618, 0.3722, 0.6217, 0.386, 0.6022, 0.3779, 0.3059, 0.386, 0.3096, 0.3722, 0.3254, 0.3779, 0.3096, 0.3722, 0.3197, 0.3621, 0.3254, 0.3779, 0.3197, 0.3621, 0.3335, 0.3584, 0.3254, 0.3779, 0.6217, 0.6467, 0.618, 0.6605, 0.6022, 0.6547, 0.618, 0.6605, 0.6079, 0.6706, 0.6022, 0.6547, 0.6079, 0.6706, 0.5941, 0.6743, 0.6022, 0.6547, 0.3335, 0.6743, 0.3197, 0.6706, 0.3254, 0.6547, 0.3197, 0.6706, 0.3096, 0.6605, 0.3254, 0.6547, 0.3096, 0.6605, 0.3059, 0.6467, 0.3254, 0.6547, 0.2744, 0.7141, 0.2744, 0.4419, 0.2881, 0.4417, 0.2881, 0.7139, 0.6217, 0.7296, 0.6217, 0.4582, 0.6359, 0.4584, 0.6359, 0.7298, 0.6359, 0.7298, 0.6359, 0.4584, 0.6491, 0.4578, 0.6491, 0.7293, 0.8545, 0.7142, 0.8545, 0.4428, 0.8631, 0.4417, 0.8631, 0.7131, 0.0, 0.3559, 0.0, 0.08356, 0.008732, 0.08407, 0.008732, 0.3564, 0.008732, 0.3564, 0.008732, 0.08407, 0.02195, 0.08431, 0.02195, 0.3567, 0.2804, 0.3582, 0.2804, 0.08579, 0.2946, 0.0857, 0.2946, 0.3581, 0.2946, 0.3581, 0.2946, 0.0857, 0.3059, 0.08531, 0.3059, 0.3577, 0.3059, 0.3556, 0.3059, 0.08348, 0.319, 0.08384, 0.319, 0.3559, 0.5766, 0.3584, 0.5766, 0.08633, 0.5908, 0.08623, 0.5908, 0.3583, 0.5908, 0.3583, 0.5908, 0.08623, 0.6023, 0.08571, 0.6023, 0.3578, 0.0, 0.7144, 0.0, 0.4421, 0.0139, 0.4423, 0.0139, 0.7146, 0.6001, 0.38, 0.3275, 0.38, 0.3254, 0.3779, 0.3335, 0.3584, 0.5941, 0.3584, 0.6022, 0.3779, 0.6001, 0.6527, 0.6001, 0.38, 0.6022, 0.3779, 0.6217, 0.386, 0.6217, 0.6467, 0.6022, 0.6547, 0.6491, 0.7293, 0.6491, 0.4578, 0.8545, 0.4428, 0.8545, 0.7142, 0.02195, 0.3567, 0.02195, 0.08431, 0.2804, 0.08579, 0.2804, 0.3582, 0.3275, 0.38, 0.3275, 0.6527, 0.3254, 0.6547, 0.3059, 0.6467, 0.3059, 0.386, 0.3254, 0.3779, 0.0139, 0.7146, 0.0139, 0.4423, 0.2744, 0.4419, 0.2744, 0.7141, 0.3275, 0.6527, 0.6001, 0.6527, 0.6022, 0.6547, 0.5941, 0.6743, 0.3335, 0.6743, 0.3254, 0.6547, 0.319, 0.3559, 0.319, 0.08384, 0.5766, 0.08633, 0.5766, 0.3584, 0.08464, 0.7207, 0.08462, 0.7185, 0.08967, 0.715, 0.08462, 0.7185, 0.08456, 0.7165, 0.08967, 0.715, 0.6217, 0.9981, 0.6218, 0.9965, 0.6269, 1.0, 0.6218, 0.9965, 0.6218, 0.9944, 0.6269, 1.0, 0.6218, 0.7362, 0.6218, 0.734, 0.6269, 0.7305, 0.6218, 0.734, 0.6217, 0.732, 0.6269, 0.7305, 0.9468, 0.3602, 0.9467, 0.3621, 0.9416, 0.3585, 0.9467, 0.3621, 0.9467, 0.3643, 0.9416, 0.3585, 0.9467, 0.6253, 0.9468, 0.6275, 0.9417, 0.6311, 0.7888, 0.7339, 0.7886, 0.736, 0.7834, 0.7353, 0.7886, 0.736, 0.7884, 0.7382, 0.7834, 0.7353, 0.7884, 0.7382, 0.7884, 0.7402, 0.7834, 0.7353, 0.5565, 0.6836, 0.5589, 0.684, 0.5597, 0.6876, 0.5589, 0.684, 0.5609, 0.6854, 0.5597, 0.6876, 0.5609, 0.6854, 0.5622, 0.6873, 0.5597, 0.6876, 0.5622, 0.6873, 0.5627, 0.6897, 0.5597, 0.6876, 0.3152, 0.6897, 0.3157, 0.6873, 0.3182, 0.6876, 0.3157, 0.6873, 0.317, 0.6854, 0.3182, 0.6876, 0.317, 0.6854, 0.319, 0.684, 0.3182, 0.6876, 0.319, 0.684, 0.3213, 0.6836, 0.3182, 0.6876, 0.2497, 0.972, 0.2498, 0.9746, 0.2457, 0.9796, 0.5679, 0.9398, 0.57, 0.9384, 0.5731, 0.9415, 0.57, 0.9384, 0.5715, 0.9362, 0.5731, 0.9415, 0.8662, 0.8926, 0.8662, 0.89, 0.8702, 0.8978, 0.9185, 0.204, 0.9226, 0.2045, 0.9225, 0.2066, 0.9185, 0.206, 0.9185, 0.206, 0.9225, 0.2066, 0.9224, 0.2088, 0.9183, 0.2083, 0.9183, 0.2083, 0.9224, 0.2088, 0.9222, 0.2109, 0.9181, 0.2104, 0.8662, 0.6344, 0.8702, 0.6331, 0.8702, 0.6353, 0.8662, 0.6366, 0.563, 0.6772, 0.5661, 0.6743, 0.5684, 0.6747, 0.5653, 0.6777, 0.5653, 0.6777, 0.5684, 0.6747, 0.5703, 0.676, 0.5673, 0.679, 0.5673, 0.679, 0.5703, 0.676, 0.5715, 0.6779, 0.5686, 0.6809, 0.5686, 0.6809, 0.5715, 0.6779, 0.572, 0.6801, 0.569, 0.6832, 0.5653, 0.9403, 0.5623, 0.9374, 0.5649, 0.9368, 0.5679, 0.9398, 0.5679, 0.9398, 0.5649, 0.9368, 0.5671, 0.9354, 0.57, 0.9384, 0.57, 0.9384, 0.5671, 0.9354, 0.5685, 0.9332, 0.5715, 0.9362, 0.5715, 0.9362, 0.5685, 0.9332, 0.569, 0.9306, 0.572, 0.9336, 0.559, 0.6812, 0.563, 0.6772, 0.5653, 0.6777, 0.5613, 0.6817, 0.5613, 0.6817, 0.5653, 0.6777, 0.5673, 0.679, 0.5633, 0.683, 0.5633, 0.683, 0.5673, 0.679, 0.5686, 0.6809, 0.5646, 0.6849, 0.5646, 0.6849, 0.5686, 0.6809, 0.569, 0.6832, 0.565, 0.6873, 0.5623, 0.9374, 0.5583, 0.9334, 0.5609, 0.9329, 0.5649, 0.9368, 0.5649, 0.9368, 0.5609, 0.9329, 0.5631, 0.9314, 0.5671, 0.9354, 0.5671, 0.9354, 0.5631, 0.9314, 0.5645, 0.9292, 0.5685, 0.9332, 0.5685, 0.9332, 0.5645, 0.9292, 0.565, 0.9266, 0.569, 0.9306, 0.3129, 0.6873, 0.3089, 0.6832, 0.3093, 0.6809, 0.3133, 0.6849, 0.3133, 0.6849, 0.3093, 0.6809, 0.3106, 0.679, 0.3146, 0.683, 0.3146, 0.683, 0.3106, 0.679, 0.3126, 0.6777, 0.3166, 0.6817, 0.3166, 0.6817, 0.3126, 0.6777, 0.3148, 0.6772, 0.3189, 0.6812, 0.3089, 0.6832, 0.3059, 0.6801, 0.3064, 0.6779, 0.3093, 0.6809, 0.3093, 0.6809, 0.3064, 0.6779, 0.3076, 0.676, 0.3106, 0.679, 0.3106, 0.679, 0.3076, 0.676, 0.3095, 0.6747, 0.3126, 0.6777, 0.3126, 0.6777, 0.3095, 0.6747, 0.3117, 0.6743, 0.3148, 0.6772, 0.08155, 0.7227, 0.07755, 0.7213, 0.07757, 0.7192, 0.08157, 0.7205, 0.08157, 0.7205, 0.07757, 0.7192, 0.07763, 0.7175, 0.08162, 0.7188, 0.08162, 0.7188, 0.07763, 0.7175, 0.07771, 0.7165, 0.08171, 0.7178, 0.9181, 0.001393, 0.9222, -3.909e-09, 0.9222, 0.001474, 0.9182, 0.002888, 0.3089, 0.9314, 0.3129, 0.9273, 0.3133, 0.9296, 0.3093, 0.9337, 0.3093, 0.9337, 0.3133, 0.9296, 0.3146, 0.9316, 0.3106, 0.9356, 0.3106, 0.9356, 0.3146, 0.9316, 0.3166, 0.9329, 0.3126, 0.9369, 0.3126, 0.9369, 0.3166, 0.9329, 0.3189, 0.9334, 0.3148, 0.9374, 0.3059, 0.9345, 0.3089, 0.9314, 0.3093, 0.9337, 0.3064, 0.9367, 0.3064, 0.9367, 0.3093, 0.9337, 0.3106, 0.9356, 0.3076, 0.9386, 0.3076, 0.9386, 0.3106, 0.9356, 0.3126, 0.9369, 0.3095, 0.9399, 0.3095, 0.9399, 0.3126, 0.9369, 0.3148, 0.9374, 0.3117, 0.9403, 0.07755, 0.9761, 0.08155, 0.975, 0.08157, 0.9773, 0.07757, 0.9783, 0.07757, 0.9783, 0.08157, 0.9773, 0.08162, 0.9793, 0.07763, 0.9804, 0.2458, 0.7162, 0.2498, 0.7175, 0.2498, 0.7192, 0.2457, 0.7179, 0.2457, 0.7179, 0.2498, 0.7192, 0.2497, 0.7214, 0.2457, 0.72, 0.07755, 0.7213, 3.36e-09, 0.7194, 1.959e-05, 0.7172, 0.07757, 0.7192, 0.07757, 0.7192, 1.959e-05, 0.7172, 7.537e-05, 0.7155, 0.07763, 0.7175, 0.07763, 0.7175, 7.537e-05, 0.7155, 0.0001588, 0.7146, 0.07771, 0.7165, 0.9222, -3.909e-09, 0.9994, 0.002526, 0.9995, 0.003993, 0.9222, 0.001474, 0.9477, 0.6332, 0.8702, 0.6353, 0.8702, 0.6331, 0.9477, 0.6311, 0.9994, 0.2168, 0.9222, 0.2109, 0.9224, 0.2088, 0.9996, 0.2147, 0.9996, 0.2147, 0.9224, 0.2088, 0.9225, 0.2066, 0.9998, 0.2125, 0.9998, 0.2125, 0.9225, 0.2066, 0.9226, 0.2045, 0.9998, 0.2105, 0.565, 0.6873, 0.5627, 0.6897, 0.5622, 0.6873, 0.5646, 0.6849, 0.5646, 0.6849, 0.5622, 0.6873, 0.5609, 0.6854, 0.5633, 0.683, 0.5633, 0.683, 0.5609, 0.6854, 0.5589, 0.684, 0.5613, 0.6817, 0.5613, 0.6817, 0.5589, 0.684, 0.5565, 0.6836, 0.559, 0.6812, 0.3152, 0.6897, 0.3129, 0.6873, 0.3133, 0.6849, 0.3157, 0.6873, 0.3157, 0.6873, 0.3133, 0.6849, 0.3146, 0.683, 0.317, 0.6854, 0.317, 0.6854, 0.3146, 0.683, 0.3166, 0.6817, 0.319, 0.684, 0.319, 0.684, 0.3166, 0.6817, 0.3189, 0.6812, 0.3213, 0.6836, 0.5583, 0.9334, 0.5559, 0.931, 0.5585, 0.9305, 0.5609, 0.9329, 0.5609, 0.9329, 0.5585, 0.9305, 0.5607, 0.929, 0.5631, 0.9314, 0.5631, 0.9314, 0.5607, 0.929, 0.5622, 0.9268, 0.5645, 0.9292, 0.5645, 0.9292, 0.5622, 0.9268, 0.5627, 0.9243, 0.565, 0.9266, 0.2457, 0.72, 0.1682, 0.7183, 0.1682, 0.7162, 0.2457, 0.7179, 0.2457, 0.7179, 0.1682, 0.7162, 0.1683, 0.7146, 0.2458, 0.7162, 0.07763, 0.9804, 7.537e-05, 0.9826, 1.959e-05, 0.9806, 0.07757, 0.9783, 0.07757, 0.9783, 1.959e-05, 0.9806, 4.342e-09, 0.9784, 0.07755, 0.9761, 0.3213, 0.931, 0.3189, 0.9334, 0.3166, 0.9329, 0.319, 0.9305, 0.319, 0.9305, 0.3166, 0.9329, 0.3146, 0.9316, 0.317, 0.9292, 0.317, 0.9292, 0.3146, 0.9316, 0.3133, 0.9296, 0.3157, 0.9272, 0.3157, 0.9272, 0.3133, 0.9296, 0.3129, 0.9273, 0.3152, 0.9249, 0.9477, 0.6332, 0.9477, 0.9, 0.8702, 0.8979, 0.8702, 0.6353, 0.9995, 0.003993, 0.9998, 0.2105, 0.9226, 0.2045, 0.9222, 0.001474, 4.342e-09, 0.9784, 3.36e-09, 0.7194, 0.07755, 0.7213, 0.07755, 0.9761, 0.1682, 0.9821, 0.1682, 0.7183, 0.2457, 0.72, 0.2457, 0.9796, 0.5565, 0.6836, 0.3213, 0.6836, 0.3189, 0.6812, 0.559, 0.6812, 0.5627, 0.9243, 0.5627, 0.6897, 0.565, 0.6873, 0.565, 0.9266, 0.3152, 0.6897, 0.3152, 0.9249, 0.3129, 0.9273, 0.3129, 0.6873, 0.3213, 0.931, 0.5559, 0.931, 0.5583, 0.9334, 0.3189, 0.9334, 0.559, 0.6812, 0.3189, 0.6812, 0.3148, 0.6772, 0.563, 0.6772, 0.569, 0.6832, 0.569, 0.9306, 0.565, 0.9266, 0.565, 0.6873, 0.9185, 0.204, 0.9182, 0.002888, 0.9222, 0.001474, 0.9226, 0.2045, 0.8702, 0.6353, 0.8702, 0.8979, 0.8702, 0.8978, 0.8662, 0.89, 0.8662, 0.6366, 0.563, 0.6772, 0.3148, 0.6772, 0.3117, 0.6743, 0.5661, 0.6743, 0.8662, 0.6366, 0.8662, 0.89, 0.8631, 0.8871, 0.8631, 0.6398, 0.3129, 0.6873, 0.3129, 0.9273, 0.3089, 0.9314, 0.3089, 0.6832, 0.08155, 0.7227, 0.08155, 0.975, 0.07755, 0.9761, 0.07755, 0.7213, 0.08456, 0.7261, 0.08456, 0.9723, 0.08155, 0.975, 0.08155, 0.7227, 0.2497, 0.7214, 0.2497, 0.972, 0.2457, 0.9796, 0.2457, 0.9796, 0.2457, 0.72, 0.3189, 0.9334, 0.5583, 0.9334, 0.5623, 0.9374, 0.3148, 0.9374, 0.2528, 0.7249, 0.2528, 0.9694, 0.2497, 0.972, 0.2497, 0.7214, 0.4038, 0.797, 0.4038, 0.8335, 0.4025, 0.8322, 0.4025, 0.7956, 0.4303, 0.797, 0.4038, 0.797, 0.4025, 0.7956, 0.4317, 0.7956, 0.4317, 0.7956, 0.4316, 0.802, 0.4303, 0.8021, 0.4303, 0.797, 0.431, 0.8081, 0.4303, 0.8021, 0.4316, 0.802, 0.4323, 0.8079, 0.4323, 0.8079, 0.4337, 0.8133, 0.4324, 0.8138, 0.431, 0.8081, 0.4344, 0.8189, 0.4324, 0.8138, 0.4337, 0.8133, 0.4357, 0.8183, 0.4357, 0.8183, 0.4382, 0.8228, 0.4371, 0.8235, 0.4344, 0.8189, 0.4403, 0.8276, 0.4371, 0.8235, 0.4382, 0.8228, 0.4413, 0.8267, 0.444, 0.8311, 0.4403, 0.8276, 0.4413, 0.8267, 0.4448, 0.83, 0.4481, 0.834, 0.444, 0.8311, 0.4448, 0.83, 0.4488, 0.8328, 0.4527, 0.8363, 0.4481, 0.834, 0.4488, 0.8328, 0.4532, 0.8351, 0.4576, 0.838, 0.4527, 0.8363, 0.4532, 0.8351, 0.4579, 0.8367, 0.4627, 0.839, 0.4576, 0.838, 0.4579, 0.8367, 0.4629, 0.8376, 0.4682, 0.8393, 0.4627, 0.839, 0.4629, 0.8376, 0.4682, 0.838, 0.4682, 0.838, 0.4734, 0.8377, 0.4736, 0.839, 0.4682, 0.8393, 0.4734, 0.8377, 0.4784, 0.8367, 0.4788, 0.838, 0.4736, 0.839, 0.4836, 0.8364, 0.4788, 0.838, 0.4784, 0.8367, 0.4831, 0.8351, 0.4881, 0.8342, 0.4836, 0.8364, 0.4831, 0.8351, 0.4874, 0.833, 0.4874, 0.833, 0.4913, 0.8304, 0.4922, 0.8314, 0.4881, 0.8342, 0.4958, 0.8281, 0.4922, 0.8314, 0.4913, 0.8304, 0.4949, 0.8272, 0.499, 0.8244, 0.4958, 0.8281, 0.4949, 0.8272, 0.4979, 0.8236, 0.5017, 0.8202, 0.499, 0.8244, 0.4979, 0.8236, 0.5005, 0.8196, 0.5005, 0.8196, 0.5026, 0.8151, 0.5039, 0.8156, 0.5017, 0.8202, 0.5054, 0.8107, 0.5039, 0.8156, 0.5026, 0.8151, 0.5041, 0.8104, 0.5064, 0.8054, 0.5054, 0.8107, 0.5041, 0.8104, 0.5051, 0.8053, 0.5067, 0.7999, 0.5064, 0.8054, 0.5051, 0.8053, 0.5054, 0.7999, 0.5067, 0.7974, 0.5067, 0.7999, 0.5054, 0.7999, 0.5054, 0.7974, 0.5066, 0.7949, 0.5067, 0.7974, 0.5054, 0.7974, 0.5052, 0.795, 0.5052, 0.795, 0.505, 0.7927, 0.5063, 0.7925, 0.5066, 0.7949, 0.506, 0.7902, 0.5063, 0.7925, 0.505, 0.7927, 0.5047, 0.7904, 0.5056, 0.7878, 0.506, 0.7902, 0.5047, 0.7904, 0.5043, 0.7881, 0.505, 0.7855, 0.5056, 0.7878, 0.5043, 0.7881, 0.5037, 0.7858, 0.5037, 0.7858, 0.5031, 0.7836, 0.5044, 0.7832, 0.505, 0.7855, 0.5031, 0.7836, 0.5024, 0.7813, 0.5036, 0.7808, 0.5044, 0.7832, 0.5028, 0.7785, 0.5036, 0.7808, 0.5024, 0.7813, 0.5015, 0.779, 0.5015, 0.779, 0.5005, 0.7766, 0.5018, 0.7761, 0.5028, 0.7785, 0.5007, 0.7736, 0.5018, 0.7761, 0.5005, 0.7766, 0.4994, 0.7742, 0.4992, 0.7705, 0.5007, 0.7736, 0.4994, 0.7742, 0.4982, 0.7717, 0.3874, 0.7804, 0.3874, 0.8322, 0.3863, 0.8335, 0.3863, 0.7789, 0.4038, 0.8335, 0.3863, 0.8335, 0.3874, 0.8322, 0.4025, 0.8322, 0.4893, 0.7929, 0.4895, 0.795, 0.4881, 0.7951, 0.4879, 0.7931, 0.4895, 0.795, 0.4895, 0.7972, 0.4882, 0.7972, 0.4881, 0.7951, 0.4895, 0.7972, 0.4893, 0.8004, 0.488, 0.8003, 0.4882, 0.7972, 0.4893, 0.8004, 0.4888, 0.8035, 0.4875, 0.8032, 0.488, 0.8003, 0.4866, 0.806, 0.4875, 0.8032, 0.4888, 0.8035, 0.4879, 0.8065, 0.4879, 0.8065, 0.4866, 0.8093, 0.4854, 0.8086, 0.4866, 0.806, 0.484, 0.8111, 0.4854, 0.8086, 0.4866, 0.8093, 0.4851, 0.8118, 0.4851, 0.8118, 0.4833, 0.8141, 0.4823, 0.8133, 0.484, 0.8111, 0.4833, 0.8141, 0.4813, 0.8162, 0.4804, 0.8152, 0.4823, 0.8133, 0.4783, 0.8168, 0.4804, 0.8152, 0.4813, 0.8162, 0.4791, 0.8179, 0.4791, 0.8179, 0.4766, 0.8193, 0.476, 0.8181, 0.4783, 0.8168, 0.4736, 0.8191, 0.476, 0.8181, 0.4766, 0.8193, 0.4741, 0.8204, 0.4741, 0.8204, 0.4713, 0.821, 0.4711, 0.8197, 0.4736, 0.8191, 0.4685, 0.8199, 0.4711, 0.8197, 0.4713, 0.821, 0.4685, 0.8213, 0.4685, 0.8213, 0.4649, 0.8209, 0.4651, 0.8196, 0.4685, 0.8199, 0.4619, 0.8187, 0.4651, 0.8196, 0.4649, 0.8209, 0.4614, 0.82, 0.4589, 0.8173, 0.4619, 0.8187, 0.4614, 0.82, 0.4582, 0.8185, 0.4582, 0.8185, 0.4553, 0.8164, 0.4561, 0.8153, 0.4589, 0.8173, 0.4537, 0.8128, 0.4561, 0.8153, 0.4553, 0.8164, 0.4526, 0.8137, 0.4526, 0.8137, 0.4504, 0.8105, 0.4516, 0.8098, 0.4537, 0.8128, 0.4499, 0.8062, 0.4516, 0.8098, 0.4504, 0.8105, 0.4486, 0.8067, 0.4486, 0.8067, 0.4473, 0.8024, 0.4486, 0.8021, 0.4499, 0.8062, 0.4479, 0.7975, 0.4486, 0.8021, 0.4473, 0.8024, 0.4466, 0.7976, 0.4477, 0.7924, 0.4479, 0.7975, 0.4466, 0.7976, 0.4464, 0.7924, 0.4464, 0.7924, 0.4469, 0.7866, 0.4482, 0.7868, 0.4477, 0.7924, 0.4497, 0.7789, 0.4482, 0.7868, 0.4469, 0.7866, 0.448, 0.7804, 0.448, 0.7804, 0.3874, 0.7804, 0.3863, 0.7789, 0.4497, 0.7789, 0.4982, 0.7717, 0.481, 0.7717, 0.4786, 0.7705, 0.4992, 0.7705, 0.481, 0.7717, 0.4823, 0.7738, 0.4812, 0.7745, 0.4786, 0.7705, 0.4823, 0.7738, 0.4836, 0.7759, 0.4824, 0.7766, 0.4812, 0.7745, 0.4835, 0.7787, 0.4824, 0.7766, 0.4836, 0.7759, 0.4847, 0.778, 0.4847, 0.778, 0.4857, 0.7802, 0.4845, 0.7807, 0.4835, 0.7787, 0.4853, 0.7828, 0.4845, 0.7807, 0.4857, 0.7802, 0.4866, 0.7823, 0.4861, 0.7848, 0.4853, 0.7828, 0.4866, 0.7823, 0.4874, 0.7844, 0.4867, 0.7869, 0.4861, 0.7848, 0.4874, 0.7844, 0.488, 0.7865, 0.4873, 0.7889, 0.4867, 0.7869, 0.488, 0.7865, 0.4886, 0.7886, 0.4886, 0.7886, 0.489, 0.7908, 0.4877, 0.791, 0.4873, 0.7889, 0.4879, 0.7931, 0.4877, 0.791, 0.489, 0.7908, 0.4893, 0.7929, 0.4881, 0.7951, 0.4882, 0.7972, 0.488, 0.8003, 0.4875, 0.8032, 0.4866, 0.806, 0.4854, 0.8086, 0.484, 0.8111, 0.4823, 0.8133, 0.4804, 0.8152, 0.4783, 0.8168, 0.476, 0.8181, 0.4736, 0.8191, 0.4711, 0.8197, 0.4685, 0.8199, 0.4651, 0.8196, 0.4619, 0.8187, 0.4589, 0.8173, 0.4561, 0.8153, 0.4537, 0.8128, 0.4516, 0.8098, 0.4499, 0.8062, 0.4486, 0.8021, 0.4479, 0.7975, 0.4477, 0.7924, 0.4482, 0.7868, 0.4497, 0.7789, 0.3863, 0.7789, 0.3182, 0.6876, 0.3213, 0.6836, 0.5565, 0.6836, 0.5597, 0.6876, 0.4992, 0.7705, 0.4786, 0.7705, 0.4812, 0.7745, 0.4824, 0.7766, 0.4835, 0.7787, 0.4845, 0.7807, 0.4853, 0.7828, 0.4861, 0.7848, 0.4867, 0.7869, 0.4873, 0.7889, 0.4877, 0.791, 0.4879, 0.7931, 0.2965, 0.7745, 0.2528, 0.7749, 0.2528, 0.715, 0.2965, 0.7146, 0.5791, 0.8289, 0.5731, 0.8288, 0.5731, 0.7851, 0.5791, 0.7852, 0.4038, 0.797, 0.4303, 0.797, 0.4303, 0.8021, 0.431, 0.8081, 0.4324, 0.8138, 0.4344, 0.8189, 0.4371, 0.8235, 0.4403, 0.8276, 0.444, 0.8311, 0.4481, 0.834, 0.4527, 0.8363, 0.4576, 0.838, 0.4627, 0.839, 0.4682, 0.8393, 0.4736, 0.839, 0.4788, 0.838, 0.4836, 0.8364, 0.4881, 0.8342, 0.4922, 0.8314, 0.4958, 0.8281, 0.499, 0.8244, 0.5017, 0.8202, 0.5039, 0.8156, 0.5054, 0.8107, 0.5064, 0.8054, 0.5067, 0.7999, 0.5067, 0.7974, 0.5066, 0.7949, 0.5063, 0.7925, 0.506, 0.7902, 0.5056, 0.7878, 0.505, 0.7855, 0.5044, 0.7832, 0.5036, 0.7808, 0.5028, 0.7785, 0.5018, 0.7761, 0.5007, 0.7736, 0.4992, 0.7705, 0.5597, 0.6876, 0.5627, 0.6897, 0.5627, 0.9243, 0.5622, 0.9268, 0.5607, 0.929, 0.5585, 0.9305, 0.5559, 0.931, 0.3213, 0.931, 0.319, 0.9305, 0.317, 0.9292, 0.3157, 0.9272, 0.3152, 0.9249, 0.3152, 0.6897, 0.3182, 0.6876, 0.3863, 0.7789, 0.3863, 0.8335, 0.4038, 0.8335, 0.2541, 0.7749, 0.2979, 0.775, 0.2979, 0.8267, 0.2541, 0.8266, 0.5848, 0.8289, 0.5791, 0.8289, 0.5791, 0.7852, 0.5848, 0.7852, 0.59, 0.829, 0.5848, 0.8289, 0.5848, 0.7852, 0.59, 0.7852, 0.8624, 0.8491, 0.8624, 0.8928, 0.8561, 0.8928, 0.8561, 0.8491, 0.8399, 0.8927, 0.8169, 0.8944, 0.8169, 0.8508, 0.8399, 0.8491, 0.289, 0.8719, 0.2528, 0.8717, 0.2528, 0.828, 0.289, 0.8282, 0.5948, 0.829, 0.59, 0.829, 0.59, 0.7852, 0.5948, 0.7852, 0.8502, 0.8491, 0.8502, 0.8929, 0.8448, 0.8929, 0.8448, 0.8492, 0.8561, 0.8491, 0.8561, 0.8928, 0.8502, 0.8929, 0.8502, 0.8491, 0.2999, 0.4483, 0.2881, 0.4491, 0.2881, 0.4056, 0.2999, 0.4047, 0.5738, 0.677, 0.5738, 0.6744, 0.6175, 0.6743, 0.6176, 0.6769, 0.3051, 0.3597, 0.3051, 0.4033, 0.2881, 0.4032, 0.2881, 0.3595, 0.297, 0.4508, 0.297, 0.4944, 0.2946, 0.4943, 0.2946, 0.4507, 0.5739, 0.6795, 0.5738, 0.677, 0.6176, 0.6769, 0.6176, 0.6794, 0.2946, 0.4507, 0.2946, 0.4943, 0.2924, 0.4942, 0.2924, 0.4507, 0.5739, 0.682, 0.5739, 0.6795, 0.6176, 0.6794, 0.6176, 0.6818, 0.5739, 0.6844, 0.5739, 0.682, 0.6176, 0.6818, 0.6177, 0.6842, 0.2902, 0.4506, 0.2902, 0.4942, 0.2881, 0.4941, 0.2881, 0.4505, 0.2924, 0.4507, 0.2924, 0.4942, 0.2902, 0.4942, 0.2902, 0.4506, 0.574, 0.6891, 0.574, 0.6867, 0.6177, 0.6866, 0.6177, 0.6889, 0.574, 0.6914, 0.574, 0.6891, 0.6177, 0.6889, 0.6177, 0.6912, 0.5988, 0.8305, 0.5988, 0.8743, 0.5967, 0.8743, 0.5967, 0.8306, 0.6009, 0.8305, 0.6009, 0.8742, 0.5988, 0.8743, 0.5988, 0.8305, 0.603, 0.8305, 0.603, 0.8742, 0.6009, 0.8742, 0.6009, 0.8305, 0.574, 0.6867, 0.5739, 0.6844, 0.6177, 0.6842, 0.6177, 0.6866, 0.6051, 0.8304, 0.6051, 0.8741, 0.603, 0.8742, 0.603, 0.8305, 0.574, 0.6937, 0.574, 0.6914, 0.6177, 0.6912, 0.6178, 0.6936, 0.6072, 0.8304, 0.6072, 0.8741, 0.6051, 0.8741, 0.6051, 0.8304, 0.5967, 0.8306, 0.5967, 0.8743, 0.5945, 0.8743, 0.5945, 0.8306, 0.5945, 0.8306, 0.5945, 0.8743, 0.5924, 0.8743, 0.5924, 0.8306, 0.574, 0.696, 0.574, 0.6937, 0.6178, 0.6936, 0.6178, 0.6959, 0.574, 0.6984, 0.574, 0.696, 0.6178, 0.6959, 0.6178, 0.6982, 0.574, 0.7008, 0.574, 0.6984, 0.6178, 0.6982, 0.6178, 0.7006, 0.5924, 0.8306, 0.5924, 0.8743, 0.5903, 0.8743, 0.5903, 0.8306, 0.5903, 0.8306, 0.5903, 0.8743, 0.587, 0.8743, 0.587, 0.8306, 0.574, 0.7032, 0.574, 0.7008, 0.6178, 0.7006, 0.6178, 0.7031, 0.587, 0.8306, 0.587, 0.8743, 0.5839, 0.8743, 0.5839, 0.8306, 0.574, 0.7085, 0.574, 0.7032, 0.6178, 0.7031, 0.6177, 0.7084, 0.5809, 0.8305, 0.5809, 0.8743, 0.5781, 0.8742, 0.5781, 0.8305, 0.5839, 0.8306, 0.5839, 0.8743, 0.5809, 0.8743, 0.5809, 0.8305, 0.5992, 0.8289, 0.5948, 0.829, 0.5948, 0.7852, 0.5992, 0.7852, 0.6032, 0.8289, 0.5992, 0.8289, 0.5992, 0.7852, 0.6032, 0.7851, 0.5739, 0.7135, 0.574, 0.7085, 0.6177, 0.7084, 0.6177, 0.7133, 0.5755, 0.8304, 0.5755, 0.8741, 0.5731, 0.874, 0.5731, 0.8303, 0.5781, 0.8305, 0.5781, 0.8742, 0.5755, 0.8741, 0.5755, 0.8304, 0.8169, 0.8492, 0.8169, 0.8929, 0.8146, 0.893, 0.8146, 0.8493, 0.6067, 0.8288, 0.6032, 0.8289, 0.6032, 0.7851, 0.6067, 0.7851, 0.6097, 0.8287, 0.6067, 0.8288, 0.6067, 0.7851, 0.6097, 0.785, 0.8121, 0.8494, 0.8121, 0.8931, 0.8095, 0.8932, 0.8095, 0.8495, 0.8146, 0.8493, 0.8146, 0.893, 0.8121, 0.8931, 0.8121, 0.8494, 0.7914, 0.8492, 0.7914, 0.8929, 0.7888, 0.8928, 0.7888, 0.8491, 0.7943, 0.8494, 0.7943, 0.8931, 0.7914, 0.8929, 0.7914, 0.8492, 0.8068, 0.8495, 0.8068, 0.8932, 0.804, 0.8932, 0.804, 0.8495, 0.8095, 0.8495, 0.8095, 0.8932, 0.8068, 0.8932, 0.8068, 0.8495, 0.7976, 0.8495, 0.7976, 0.8932, 0.7943, 0.8931, 0.7943, 0.8494, 0.5738, 0.7221, 0.5739, 0.718, 0.6176, 0.7179, 0.6175, 0.722, 0.5736, 0.7258, 0.5738, 0.7221, 0.6175, 0.722, 0.6174, 0.7257, 0.6186, 0.7836, 0.575, 0.7836, 0.5752, 0.7789, 0.6188, 0.7789, 0.8448, 0.8492, 0.8448, 0.8929, 0.8399, 0.8931, 0.8399, 0.8493, 0.8012, 0.8495, 0.8012, 0.8932, 0.7976, 0.8932, 0.7976, 0.8495, 0.804, 0.8495, 0.804, 0.8932, 0.8012, 0.8932, 0.8012, 0.8495, 0.5746, 0.7459, 0.5743, 0.7419, 0.6179, 0.7419, 0.6182, 0.7459, 0.5749, 0.7502, 0.5746, 0.7459, 0.6182, 0.7459, 0.6185, 0.7502, 0.5743, 0.7419, 0.5739, 0.7386, 0.6175, 0.7386, 0.6179, 0.7419, 0.5751, 0.7548, 0.5749, 0.7502, 0.6185, 0.7502, 0.6187, 0.7548, 0.5731, 0.7338, 0.5733, 0.7317, 0.6171, 0.7315, 0.6169, 0.7336, 0.5736, 0.7359, 0.5731, 0.7338, 0.6167, 0.7338, 0.6171, 0.7359, 0.5739, 0.7386, 0.5736, 0.7359, 0.6171, 0.7359, 0.6175, 0.7386, 0.5753, 0.7595, 0.5751, 0.7548, 0.6187, 0.7548, 0.6189, 0.7595, 0.5754, 0.7643, 0.5753, 0.7595, 0.6189, 0.7595, 0.6189, 0.7643, 0.5735, 0.729, 0.5736, 0.7258, 0.6174, 0.7257, 0.6172, 0.7288, 0.5733, 0.7317, 0.5735, 0.729, 0.6172, 0.7288, 0.6171, 0.7315, 0.5754, 0.7692, 0.5754, 0.7643, 0.6189, 0.7643, 0.619, 0.7692, 0.5753, 0.774, 0.5754, 0.7692, 0.619, 0.7692, 0.6189, 0.774, 0.6188, 0.7789, 0.5752, 0.7789, 0.5753, 0.774, 0.6189, 0.774, 0.5739, 0.718, 0.5739, 0.7135, 0.6177, 0.7133, 0.6176, 0.7179, 0.02195, 0.0113, 0.008732, 0.01106, 0.008458, 0.0004834, 0.02088, 0.0007263, 0.9178, 0.2893, 0.914, 0.3024, 0.9047, 0.2985, 0.9061, 0.2932, 0.008732, 0.01106, 0.0, 0.01056, 0.0007876, 4.545e-05, 0.008458, 0.0004834, 0.914, 0.3024, 0.9046, 0.3117, 0.9008, 0.3024, 0.9047, 0.2985, 0.8631, 0.369, 0.8545, 0.37, 0.8552, 0.3594, 0.863, 0.3585, 0.9046, 0.3117, 0.8916, 0.3155, 0.8955, 0.3039, 0.9008, 0.3024, 0.319, 0.01091, 0.3059, 0.01054, 0.3061, 6.502e-06, 0.3179, 0.0003316, 0.8916, 0.0002987, 0.9046, 0.00412, 0.9008, 0.01344, 0.8955, 0.01196, 0.3059, 0.01231, 0.2946, 0.0127, 0.295, 0.002124, 0.3049, 0.001787, 0.9046, 0.00412, 0.914, 0.01347, 0.9047, 0.01732, 0.9008, 0.01344, 0.2946, 0.0127, 0.2804, 0.01278, 0.2816, 0.002219, 0.295, 0.002124, 0.914, 0.01347, 0.9178, 0.02648, 0.9061, 0.02265, 0.9047, 0.01732, 0.6491, 0.3851, 0.6359, 0.3856, 0.6354, 0.3751, 0.648, 0.3746, 0.6288, 0.3155, 0.6158, 0.3117, 0.6196, 0.3024, 0.6249, 0.3039, 0.6359, 0.3856, 0.6217, 0.3854, 0.623, 0.3749, 0.6354, 0.3751, 0.6158, 0.3117, 0.6064, 0.3024, 0.6157, 0.2985, 0.6196, 0.3024, 0.2881, 0.3687, 0.2744, 0.3689, 0.2755, 0.3584, 0.2879, 0.3582, 0.6064, 0.3024, 0.6026, 0.2893, 0.6142, 0.2932, 0.6157, 0.2985, 0.0139, 0.3693, 0.0, 0.3692, 0.0002505, 0.3586, 0.01278, 0.3588, 0.6026, 0.02648, 0.6064, 0.01347, 0.6157, 0.01732, 0.6142, 0.02265, 0.6023, 0.01277, 0.5908, 0.0133, 0.5912, 0.002731, 0.6012, 0.002272, 0.6064, 0.01347, 0.6158, 0.00412, 0.6196, 0.01344, 0.6157, 0.01732, 0.5908, 0.0133, 0.5766, 0.0134, 0.5777, 0.002843, 0.5912, 0.002731, 0.6158, 0.00412, 0.6288, 0.0002986, 0.6249, 0.01196, 0.6196, 0.01344, 0.6142, 0.02265, 0.6142, 0.2932, 0.6026, 0.2893, 0.6026, 0.02648, 0.01278, 0.3588, 0.2755, 0.3584, 0.2744, 0.3689, 0.0139, 0.3693, 0.6249, 0.3039, 0.8955, 0.3039, 0.8916, 0.3155, 0.6288, 0.3155, 0.648, 0.3746, 0.8552, 0.3594, 0.8545, 0.37, 0.6491, 0.3851, 0.9061, 0.2932, 0.9061, 0.02265, 0.9178, 0.02648, 0.9178, 0.2893, 0.02088, 0.0007263, 0.2816, 0.002219, 0.2804, 0.01278, 0.02195, 0.0113, 0.8955, 0.01196, 0.6249, 0.01196, 0.6288, 0.0002986, 0.8916, 0.0002987, 0.3179, 0.0003316, 0.5777, 0.002843, 0.5766, 0.0134, 0.319, 0.01091, 0.9061, 0.2932, 0.9047, 0.2985, 0.8986, 0.2963, 0.008732, 0.08407, 0.008732, 0.01106, 0.02195, 0.0113, 0.02195, 0.08431, 0.2804, 0.08579, 0.02195, 0.08431, 0.02195, 0.0113, 0.2804, 0.01278, 0.8545, 0.4428, 0.8545, 0.37, 0.8631, 0.369, 0.8631, 0.4417, 0.9008, 0.3024, 0.8955, 0.3039, 0.8986, 0.2963, 0.8545, 0.4428, 0.6491, 0.4578, 0.6491, 0.3851, 0.8545, 0.37, 0.9047, 0.2985, 0.9008, 0.3024, 0.8986, 0.2963, 0.0, 0.08356, 0.0, 0.01056, 0.008732, 0.01106, 0.008732, 0.08407, 0.8955, 0.01196, 0.9008, 0.01344, 0.8986, 0.01952, 0.3059, 0.08348, 0.3059, 0.01054, 0.319, 0.01091, 0.319, 0.08384, 0.5766, 0.08633, 0.319, 0.08384, 0.319, 0.01091, 0.5766, 0.0134, 0.2804, 0.08579, 0.2804, 0.01278, 0.2946, 0.0127, 0.2946, 0.0857, 0.9047, 0.01732, 0.9061, 0.02265, 0.8986, 0.01952, 0.9008, 0.01344, 0.9047, 0.01732, 0.8986, 0.01952, 0.2946, 0.0857, 0.2946, 0.0127, 0.3059, 0.01231, 0.3059, 0.08531, 0.6249, 0.3039, 0.6196, 0.3024, 0.6218, 0.2963, 0.6359, 0.4584, 0.6359, 0.3856, 0.6491, 0.3851, 0.6491, 0.4578, 0.2744, 0.4419, 0.2744, 0.3689, 0.2881, 0.3687, 0.2881, 0.4417, 0.6157, 0.2985, 0.6142, 0.2932, 0.6218, 0.2963, 0.2744, 0.4419, 0.0139, 0.4423, 0.0139, 0.3693, 0.2744, 0.3689, 0.6196, 0.3024, 0.6157, 0.2985, 0.6218, 0.2963, 0.6217, 0.4582, 0.6217, 0.3854, 0.6359, 0.3856, 0.6359, 0.4584, 0.6142, 0.02265, 0.6157, 0.01732, 0.6218, 0.01952, 0.0, 0.4421, 0.0, 0.3692, 0.0139, 0.3693, 0.0139, 0.4423, 0.5766, 0.08633, 0.5766, 0.0134, 0.5908, 0.0133, 0.5908, 0.08623, 0.6196, 0.01344, 0.6249, 0.01196, 0.6218, 0.01952, 0.6157, 0.01732, 0.6196, 0.01344, 0.6218, 0.01952, 0.5908, 0.08623, 0.5908, 0.0133, 0.6023, 0.01277, 0.6023, 0.08571, 0.7074, 0.7299, 0.7078, 0.9454, 0.7057, 0.9453, 0.7053, 0.7298, 0.8965, 0.02159, 0.6239, 0.02159, 0.6218, 0.01952, 0.8986, 0.01952, 0.8652, 0.3584, 0.8653, 0.631, 0.8632, 0.631, 0.8631, 0.3584, 0.8965, 0.2942, 0.8965, 0.02159, 0.8986, 0.01952, 0.8986, 0.2963, 0.7032, 0.9993, 0.7032, 0.7298, 0.7053, 0.7298, 0.7053, 0.9992, 0.6239, 0.2942, 0.8965, 0.2942, 0.8986, 0.2963, 0.6218, 0.2963, 0.6218, 0.2963, 0.6218, 0.01952, 0.6239, 0.02159, 0.6239, 0.2942, 0.1682, 0.7146, 0.1681, 0.985, 0.166, 0.985, 0.1661, 0.7146, 0.6218, 0.2963, 0.8986, 0.2963, 0.8986, 0.2963, 0.8955, 0.3039, 0.6249, 0.3039, 0.6218, 0.2963, 0.08456, 0.9854, 0.08464, 0.7207, 0.08967, 0.715, 0.1661, 0.7146, 0.166, 0.985, 0.6218, 0.01952, 0.6218, 0.2963, 0.6218, 0.2963, 0.6142, 0.2932, 0.6142, 0.02265, 0.6218, 0.01952, 0.6269, 1.0, 0.6218, 0.9944, 0.6218, 0.7362, 0.6269, 0.7305, 0.7032, 0.7298, 0.7032, 0.9993, 0.8986, 0.2963, 0.8986, 0.01952, 0.8986, 0.01952, 0.9061, 0.02265, 0.9061, 0.2932, 0.8986, 0.2963, 0.9416, 0.3585, 0.9467, 0.3643, 0.9467, 0.6253, 0.9417, 0.6311, 0.8653, 0.631, 0.8652, 0.3584, 0.8986, 0.01952, 0.6218, 0.01952, 0.6218, 0.01952, 0.6249, 0.01196, 0.8955, 0.01196, 0.8986, 0.01952, 0.7834, 0.7353, 0.7884, 0.7402, 0.7888, 0.9512, 0.7078, 0.9454, 0.7074, 0.7299])
me_cube_001.materials.append(mat_material_001)
me_cube_001.materials.append(mat_material_002)
me_cube_001.materials.append(mat_button)
me_cube_001.update()
me_text = bpy.data.meshes.new('Text')
me_text.from_pydata([(0.404, 0.682, 0.0), (0.101, 0.682, 0.0), (0.101, 0.327, 0.0), (0.1372, 0.3339, 0.0), (0.1708, 0.3367, 0.0), (0.2016, 0.3357, 0.0), (0.2296, 0.3312, 0.0), (0.2547, 0.3236, 0.0), (0.2767, 0.3131, 0.0), (0.2957, 0.3001, 0.0), (0.3114, 0.2848, 0.0), (0.3237, 0.2675, 0.0), (0.3327, 0.2486, 0.0), (0.3382, 0.2283, 0.0), (0.34, 0.207, 0.0), (0.3387, 0.1905, 0.0), (0.3349, 0.1746, 0.0), (0.3288, 0.1595, 0.0), (0.3206, 0.1453, 0.0), (0.3104, 0.1322, 0.0), (0.2984, 0.1204, 0.0), (0.2848, 0.1099, 0.0), (0.2698, 0.101, 0.0), (0.2535, 0.0938, 0.0), (0.2362, 0.08846, 0.0), (0.2179, 0.08514, 0.0), (0.199, 0.084, 0.0), (0.1865, 0.08435, 0.0), (0.174, 0.08541, 0.0), (0.1615, 0.08717, 0.0), (0.149, 0.08963, 0.0), (0.1366, 0.09278, 0.0), (0.1241, 0.09663, 0.0), (0.1117, 0.1012, 0.0), (0.0993, 0.1064, 0.0), (0.08692, 0.1123, 0.0), (0.07458, 0.1188, 0.0), (0.06227, 0.1261, 0.0), (0.05, 0.134, 0.0), (0.05, 0.033, 0.0), (0.06451, 0.02587, 0.0), (0.07861, 0.01947, 0.0), (0.09238, 0.01378, 0.0), (0.1059, 0.008778, 0.0), (0.1192, 0.004441, 0.0), (0.1325, 0.00075, 0.0), (0.1458, -0.002316, 0.0), (0.1591, -0.004778, 0.0), (0.1726, -0.006656, 0.0), (0.1864, -0.007972, 0.0), (0.2005, -0.008747, 0.0), (0.215, -0.009, 0.0), (0.2465, -0.007117, 0.0), (0.2763, -0.001602, 0.0), (0.3043, 0.007344, 0.0), (0.3301, 0.01952, 0.0), (0.3538, 0.03472, 0.0), (0.3749, 0.05275, 0.0), (0.3933, 0.0734, 0.0), (0.4089, 0.09648, 0.0), (0.4213, 0.1218, 0.0), (0.4304, 0.1491, 0.0), (0.4361, 0.1782, 0.0), (0.438, 0.209, 0.0), (0.4361, 0.2399, 0.0), (0.4303, 0.2692, 0.0), (0.4209, 0.2969, 0.0), (0.4079, 0.3225, 0.0), (0.3915, 0.3458, 0.0), (0.3717, 0.3666, 0.0), (0.3488, 0.3846, 0.0), (0.3227, 0.3995, 0.0), (0.2937, 0.4111, 0.0), (0.2618, 0.419, 0.0), (0.2272, 0.4231, 0.0), (0.19, 0.423, 0.0), (0.19, 0.594, 0.0), (0.404, 0.594, 0.0), (0.101, 0.682, 0.113), (0.101, 0.327, 0.113), (0.19, 0.594, 0.113), (0.404, 0.682, 0.113), (0.404, 0.594, 0.113), (0.19, 0.423, 0.113), (0.2272, 0.4231, 0.113), (0.2618, 0.419, 0.113), (0.2937, 0.4111, 0.113), (0.3227, 0.3995, 0.113), (0.3488, 0.3846, 0.113), (0.1372, 0.3339, 0.113), (0.3717, 0.3666, 0.113), (0.1708, 0.3367, 0.113), (0.3915, 0.3458, 0.113), (0.2016, 0.3357, 0.113), (0.4079, 0.3225, 0.113), (0.2296, 0.3312, 0.113), (0.2547, 0.3236, 0.113), (0.2767, 0.3131, 0.113), (0.4209, 0.2969, 0.113), (0.2957, 0.3001, 0.113), (0.3114, 0.2848, 0.113), (0.4303, 0.2692, 0.113), (0.3237, 0.2675, 0.113), (0.4361, 0.2399, 0.113), (0.3327, 0.2486, 0.113), (0.3382, 0.2283, 0.113), (0.438, 0.209, 0.113), (0.34, 0.207, 0.113), (0.4361, 0.1782, 0.113), (0.3387, 0.1905, 0.113), (0.3349, 0.1746, 0.113), (0.4304, 0.1491, 0.113), (0.3288, 0.1595, 0.113), (0.3206, 0.1453, 0.113), (0.4213, 0.1218, 0.113), (0.3104, 0.1322, 0.113), (0.05, 0.134, 0.113), (0.05, 0.033, 0.113), (0.06227, 0.1261, 0.113), (0.2984, 0.1204, 0.113), (0.07458, 0.1188, 0.113), (0.4089, 0.09648, 0.113), (0.2848, 0.1099, 0.113), (0.08692, 0.1123, 0.113), (0.0993, 0.1064, 0.113), (0.2698, 0.101, 0.113), (0.1117, 0.1012, 0.113), (0.1241, 0.09663, 0.113), (0.2535, 0.0938, 0.113), (0.1366, 0.09278, 0.113), (0.3933, 0.0734, 0.113), (0.2362, 0.08846, 0.113), (0.149, 0.08963, 0.113), (0.1615, 0.08717, 0.113), (0.2179, 0.08514, 0.113), (0.174, 0.08541, 0.113), (0.1865, 0.08435, 0.113), (0.199, 0.084, 0.113), (0.3749, 0.05275, 0.113), (0.3538, 0.03472, 0.113), (0.3301, 0.01952, 0.113), (0.06451, 0.02587, 0.113), (0.07861, 0.01947, 0.113), (0.3043, 0.007344, 0.113), (0.09238, 0.01378, 0.113), (0.1059, 0.008778, 0.113), (0.1192, 0.004441, 0.113), (0.2763, -0.001602, 0.113), (0.1325, 0.00075, 0.113), (0.1458, -0.002316, 0.113), (0.2465, -0.007117, 0.113), (0.1591, -0.004778, 0.113), (0.1726, -0.006656, 0.113), (0.1864, -0.007972, 0.113), (0.215, -0.009, 0.113), (0.2005, -0.008747, 0.113)], [], [(2, 1, 76), (76, 1, 0), (76, 0, 77), (2, 76, 75), (75, 74, 73), (2, 75, 73), (2, 73, 72), (2, 72, 71), (2, 71, 70), (2, 70, 3), (3, 70, 69), (3, 69, 4), (4, 69, 68), (4, 68, 5), (5, 68, 67), (6, 5, 67), (7, 6, 67), (8, 7, 67), (8, 67, 66), (9, 8, 66), (10, 9, 66), (10, 66, 65), (11, 10, 65), (11, 65, 64), (12, 11, 64), (13, 12, 64), (13, 64, 63), (14, 13, 63), (14, 63, 62), (15, 14, 62), (16, 15, 62), (16, 62, 61), (17, 16, 61), (18, 17, 61), (18, 61, 60), (19, 18, 60), (39, 38, 37), (20, 19, 60), (39, 37, 36), (20, 60, 59), (21, 20, 59), (39, 36, 35), (39, 35, 34), (22, 21, 59), (39, 34, 33), (39, 33, 32), (23, 22, 59), (39, 32, 31), (23, 59, 58), (24, 23, 58), (39, 31, 30), (39, 30, 29), (25, 24, 58), (39, 29, 28), (39, 28, 27), (26, 25, 58), (39, 27, 26), (39, 26, 58), (39, 58, 57), (39, 57, 56), (39, 56, 55), (40, 39, 55), (41, 40, 55), (41, 55, 54), (42, 41, 54), (43, 42, 54), (44, 43, 54), (44, 54, 53), (45, 44, 53), (46, 45, 53), (46, 53, 52), (47, 46, 52), (48, 47, 52), (49, 48, 52), (49, 52, 51), (50, 49, 51), (79, 80, 78), (80, 81, 78), (80, 82, 81), (79, 83, 80), (83, 85, 84), (79, 85, 83), (79, 86, 85), (79, 87, 86), (79, 88, 87), (79, 89, 88), (89, 90, 88), (89, 91, 90), (91, 92, 90), (91, 93, 92), (93, 94, 92), (95, 94, 93), (96, 94, 95), (97, 94, 96), (97, 98, 94), (99, 98, 97), (100, 98, 99), (100, 101, 98), (102, 101, 100), (102, 103, 101), (104, 103, 102), (105, 103, 104), (105, 106, 103), (107, 106, 105), (107, 108, 106), (109, 108, 107), (110, 108, 109), (110, 111, 108), (112, 111, 110), (113, 111, 112), (113, 114, 111), (115, 114, 113), (117, 118, 116), (119, 114, 115), (117, 120, 118), (119, 121, 114), (122, 121, 119), (117, 123, 120), (117, 124, 123), (125, 121, 122), (117, 126, 124), (117, 127, 126), (128, 121, 125), (117, 129, 127), (128, 130, 121), (131, 130, 128), (117, 132, 129), (117, 133, 132), (134, 130, 131), (117, 135, 133), (117, 136, 135), (137, 130, 134), (117, 137, 136), (117, 130, 137), (117, 138, 130), (117, 139, 138), (117, 140, 139), (141, 140, 117), (142, 140, 141), (142, 143, 140), (144, 143, 142), (145, 143, 144), (146, 143, 145), (146, 147, 143), (148, 147, 146), (149, 147, 148), (149, 150, 147), (151, 150, 149), (152, 150, 151), (153, 150, 152), (153, 154, 150), (155, 154, 153), (6, 7, 96, 95), (25, 26, 137, 134), (45, 46, 149, 148), (75, 76, 80, 83), (34, 35, 123, 124), (15, 16, 110, 109), (7, 8, 97, 96), (74, 75, 83, 84), (21, 22, 125, 122), (26, 27, 136, 137), (52, 53, 147, 150), (73, 74, 84, 85), (61, 62, 108, 111), (66, 67, 94, 98), (46, 47, 151, 149), (33, 34, 124, 126), (16, 17, 112, 110), (8, 9, 99, 97), (57, 58, 130, 138), (47, 48, 152, 151), (72, 73, 85, 86), (32, 33, 126, 127), (17, 18, 113, 112), (9, 10, 100, 99), (56, 57, 138, 139), (22, 23, 128, 125), (48, 49, 153, 152), (71, 72, 86, 87), (55, 56, 139, 140), (60, 61, 111, 114), (65, 66, 98, 101), (70, 71, 87, 88), (39, 40, 141, 117), (31, 32, 127, 129), (18, 19, 115, 113), (10, 11, 102, 100), (51, 52, 150, 154), (2, 3, 89, 79), (49, 50, 155, 153), (40, 41, 142, 141), (58, 59, 121, 130), (38, 39, 117, 116), (50, 51, 154, 155), (23, 24, 131, 128), (64, 65, 101, 103), (69, 70, 88, 90), (37, 38, 116, 118), (11, 12, 104, 102), (3, 4, 91, 89), (54, 55, 140, 143), (19, 20, 119, 115), (41, 42, 144, 142), (30, 31, 129, 132), (12, 13, 105, 104), (68, 69, 90, 92), (42, 43, 145, 144), (1, 2, 79, 78), (29, 30, 132, 133), (36, 37, 118, 120), (4, 5, 93, 91), (24, 25, 134, 131), (63, 64, 103, 106), (43, 44, 146, 145), (59, 60, 114, 121), (13, 14, 107, 105), (20, 21, 122, 119), (67, 68, 92, 94), (0, 1, 78, 81), (28, 29, 133, 135), (5, 6, 95, 93), (53, 54, 143, 147), (76, 77, 82, 80), (62, 63, 106, 108), (44, 45, 148, 146), (77, 0, 81, 82), (27, 28, 135, 136), (35, 36, 120, 123), (14, 15, 109, 107)])
me_text.polygons.foreach_set('use_smooth', [True] * 230)
_uv = me_text.uv_layers.new(name='UVMap')
_uv.uv.foreach_set('vector', [0.02597, 0.0, 0.01299, 0.0, 0.987, 0.0, 0.987, 0.0, 0.01299, 0.0, 0.0, 0.0, 0.987, 0.0, 0.0, 0.0, 1.0, 0.0, 0.02597, 0.0, 0.987, 0.0, 0.974, 0.0, 0.974, 0.0, 0.961, 0.0, 0.9481, 0.0, 0.02597, 0.0, 0.974, 0.0, 0.9481, 0.0, 0.02597, 0.0, 0.9481, 0.0, 0.9351, 0.0, 0.02597, 0.0, 0.9351, 0.0, 0.9221, 0.0, 0.02597, 0.0, 0.9221, 0.0, 0.9091, 0.0, 0.02597, 0.0, 0.9091, 0.0, 0.03896, 0.0, 0.03896, 0.0, 0.9091, 0.0, 0.8961, 0.0, 0.03896, 0.0, 0.8961, 0.0, 0.05195, 0.0, 0.05195, 0.0, 0.8961, 0.0, 0.8831, 0.0, 0.05195, 0.0, 0.8831, 0.0, 0.06494, 0.0, 0.06494, 0.0, 0.8831, 0.0, 0.8701, 0.0, 0.07792, 0.0, 0.06494, 0.0, 0.8701, 0.0, 0.09091, 0.0, 0.07792, 0.0, 0.8701, 0.0, 0.1039, 0.0, 0.09091, 0.0, 0.8701, 0.0, 0.1039, 0.0, 0.8701, 0.0, 0.8571, 0.0, 0.1169, 0.0, 0.1039, 0.0, 0.8571, 0.0, 0.1299, 0.0, 0.1169, 0.0, 0.8571, 0.0, 0.1299, 0.0, 0.8571, 0.0, 0.8442, 0.0, 0.1429, 0.0, 0.1299, 0.0, 0.8442, 0.0, 0.1429, 0.0, 0.8442, 0.0, 0.8312, 0.0, 0.1558, 0.0, 0.1429, 0.0, 0.8312, 0.0, 0.1688, 0.0, 0.1558, 0.0, 0.8312, 0.0, 0.1688, 0.0, 0.8312, 0.0, 0.8182, 0.0, 0.1818, 0.0, 0.1688, 0.0, 0.8182, 0.0, 0.1818, 0.0, 0.8182, 0.0, 0.8052, 0.0, 0.1948, 0.0, 0.1818, 0.0, 0.8052, 0.0, 0.2078, 0.0, 0.1948, 0.0, 0.8052, 0.0, 0.2078, 0.0, 0.8052, 0.0, 0.7922, 0.0, 0.2208, 0.0, 0.2078, 0.0, 0.7922, 0.0, 0.2338, 0.0, 0.2208, 0.0, 0.7922, 0.0, 0.2338, 0.0, 0.7922, 0.0, 0.7792, 0.0, 0.2468, 0.0, 0.2338, 0.0, 0.7792, 0.0, 0.5065, 0.0, 0.4935, 0.0, 0.4805, 0.0, 0.2597, 0.0, 0.2468, 0.0, 0.7792, 0.0, 0.5065, 0.0, 0.4805, 0.0, 0.4675, 0.0, 0.2597, 0.0, 0.7792, 0.0, 0.7662, 0.0, 0.2727, 0.0, 0.2597, 0.0, 0.7662, 0.0, 0.5065, 0.0, 0.4675, 0.0, 0.4545, 0.0, 0.5065, 0.0, 0.4545, 0.0, 0.4416, 0.0, 0.2857, 0.0, 0.2727, 0.0, 0.7662, 0.0, 0.5065, 0.0, 0.4416, 0.0, 0.4286, 0.0, 0.5065, 0.0, 0.4286, 0.0, 0.4156, 0.0, 0.2987, 0.0, 0.2857, 0.0, 0.7662, 0.0, 0.5065, 0.0, 0.4156, 0.0, 0.4026, 0.0, 0.2987, 0.0, 0.7662, 0.0, 0.7532, 0.0, 0.3117, 0.0, 0.2987, 0.0, 0.7532, 0.0, 0.5065, 0.0, 0.4026, 0.0, 0.3896, 0.0, 0.5065, 0.0, 0.3896, 0.0, 0.3766, 0.0, 0.3247, 0.0, 0.3117, 0.0, 0.7532, 0.0, 0.5065, 0.0, 0.3766, 0.0, 0.3636, 0.0, 0.5065, 0.0, 0.3636, 0.0, 0.3506, 0.0, 0.3377, 0.0, 0.3247, 0.0, 0.7532, 0.0, 0.5065, 0.0, 0.3506, 0.0, 0.3377, 0.0, 0.5065, 0.0, 0.3377, 0.0, 0.7532, 0.0, 0.5065, 0.0, 0.7532, 0.0, 0.7403, 0.0, 0.5065, 0.0, 0.7403, 0.0, 0.7273, 0.0, 0.5065, 0.0, 0.7273, 0.0, 0.7143, 0.0, 0.5195, 0.0, 0.5065, 0.0, 0.7143, 0.0, 0.5325, 0.0, 0.5195, 0.0, 0.7143, 0.0, 0.5325, 0.0, 0.7143, 0.0, 0.7013, 0.0, 0.5455, 0.0, 0.5325, 0.0, 0.7013, 0.0, 0.5584, 0.0, 0.5455, 0.0, 0.7013, 0.0, 0.5714, 0.0, 0.5584, 0.0, 0.7013, 0.0, 0.5714, 0.0, 0.7013, 0.0, 0.6883, 0.0, 0.5844, 0.0, 0.5714, 0.0, 0.6883, 0.0, 0.5974, 0.0, 0.5844, 0.0, 0.6883, 0.0, 0.5974, 0.0, 0.6883, 0.0, 0.6753, 0.0, 0.6104, 0.0, 0.5974, 0.0, 0.6753, 0.0, 0.6234, 0.0, 0.6104, 0.0, 0.6753, 0.0, 0.6364, 0.0, 0.6234, 0.0, 0.6753, 0.0, 0.6364, 0.0, 0.6753, 0.0, 0.6623, 0.0, 0.6494, 0.0, 0.6364, 0.0, 0.6623, 0.0, 0.02597, 0.0, 0.987, 0.0, 0.01299, 0.0, 0.987, 0.0, 0.0, 0.0, 0.01299, 0.0, 0.987, 0.0, 1.0, 0.0, 0.0, 0.0, 0.02597, 0.0, 0.974, 0.0, 0.987, 0.0, 0.974, 0.0, 0.9481, 0.0, 0.961, 0.0, 0.02597, 0.0, 0.9481, 0.0, 0.974, 0.0, 0.02597, 0.0, 0.9351, 0.0, 0.9481, 0.0, 0.02597, 0.0, 0.9221, 0.0, 0.9351, 0.0, 0.02597, 0.0, 0.9091, 0.0, 0.9221, 0.0, 0.02597, 0.0, 0.03896, 0.0, 0.9091, 0.0, 0.03896, 0.0, 0.8961, 0.0, 0.9091, 0.0, 0.03896, 0.0, 0.05195, 0.0, 0.8961, 0.0, 0.05195, 0.0, 0.8831, 0.0, 0.8961, 0.0, 0.05195, 0.0, 0.06494, 0.0, 0.8831, 0.0, 0.06494, 0.0, 0.8701, 0.0, 0.8831, 0.0, 0.07792, 0.0, 0.8701, 0.0, 0.06494, 0.0, 0.09091, 0.0, 0.8701, 0.0, 0.07792, 0.0, 0.1039, 0.0, 0.8701, 0.0, 0.09091, 0.0, 0.1039, 0.0, 0.8571, 0.0, 0.8701, 0.0, 0.1169, 0.0, 0.8571, 0.0, 0.1039, 0.0, 0.1299, 0.0, 0.8571, 0.0, 0.1169, 0.0, 0.1299, 0.0, 0.8442, 0.0, 0.8571, 0.0, 0.1429, 0.0, 0.8442, 0.0, 0.1299, 0.0, 0.1429, 0.0, 0.8312, 0.0, 0.8442, 0.0, 0.1558, 0.0, 0.8312, 0.0, 0.1429, 0.0, 0.1688, 0.0, 0.8312, 0.0, 0.1558, 0.0, 0.1688, 0.0, 0.8182, 0.0, 0.8312, 0.0, 0.1818, 0.0, 0.8182, 0.0, 0.1688, 0.0, 0.1818, 0.0, 0.8052, 0.0, 0.8182, 0.0, 0.1948, 0.0, 0.8052, 0.0, 0.1818, 0.0, 0.2078, 0.0, 0.8052, 0.0, 0.1948, 0.0, 0.2078, 0.0, 0.7922, 0.0, 0.8052, 0.0, 0.2208, 0.0, 0.7922, 0.0, 0.2078, 0.0, 0.2338, 0.0, 0.7922, 0.0, 0.2208, 0.0, 0.2338, 0.0, 0.7792, 0.0, 0.7922, 0.0, 0.2468, 0.0, 0.7792, 0.0, 0.2338, 0.0, 0.5065, 0.0, 0.4805, 0.0, 0.4935, 0.0, 0.2597, 0.0, 0.7792, 0.0, 0.2468, 0.0, 0.5065, 0.0, 0.4675, 0.0, 0.4805, 0.0, 0.2597, 0.0, 0.7662, 0.0, 0.7792, 0.0, 0.2727, 0.0, 0.7662, 0.0, 0.2597, 0.0, 0.5065, 0.0, 0.4545, 0.0, 0.4675, 0.0, 0.5065, 0.0, 0.4416, 0.0, 0.4545, 0.0, 0.2857, 0.0, 0.7662, 0.0, 0.2727, 0.0, 0.5065, 0.0, 0.4286, 0.0, 0.4416, 0.0, 0.5065, 0.0, 0.4156, 0.0, 0.4286, 0.0, 0.2987, 0.0, 0.7662, 0.0, 0.2857, 0.0, 0.5065, 0.0, 0.4026, 0.0, 0.4156, 0.0, 0.2987, 0.0, 0.7532, 0.0, 0.7662, 0.0, 0.3117, 0.0, 0.7532, 0.0, 0.2987, 0.0, 0.5065, 0.0, 0.3896, 0.0, 0.4026, 0.0, 0.5065, 0.0, 0.3766, 0.0, 0.3896, 0.0, 0.3247, 0.0, 0.7532, 0.0, 0.3117, 0.0, 0.5065, 0.0, 0.3636, 0.0, 0.3766, 0.0, 0.5065, 0.0, 0.3506, 0.0, 0.3636, 0.0, 0.3377, 0.0, 0.7532, 0.0, 0.3247, 0.0, 0.5065, 0.0, 0.3377, 0.0, 0.3506, 0.0, 0.5065, 0.0, 0.7532, 0.0, 0.3377, 0.0, 0.5065, 0.0, 0.7403, 0.0, 0.7532, 0.0, 0.5065, 0.0, 0.7273, 0.0, 0.7403, 0.0, 0.5065, 0.0, 0.7143, 0.0, 0.7273, 0.0, 0.5195, 0.0, 0.7143, 0.0, 0.5065, 0.0, 0.5325, 0.0, 0.7143, 0.0, 0.5195, 0.0, 0.5325, 0.0, 0.7013, 0.0, 0.7143, 0.0, 0.5455, 0.0, 0.7013, 0.0, 0.5325, 0.0, 0.5584, 0.0, 0.7013, 0.0, 0.5455, 0.0, 0.5714, 0.0, 0.7013, 0.0, 0.5584, 0.0, 0.5714, 0.0, 0.6883, 0.0, 0.7013, 0.0, 0.5844, 0.0, 0.6883, 0.0, 0.5714, 0.0, 0.5974, 0.0, 0.6883, 0.0, 0.5844, 0.0, 0.5974, 0.0, 0.6753, 0.0, 0.6883, 0.0, 0.6104, 0.0, 0.6753, 0.0, 0.5974, 0.0, 0.6234, 0.0, 0.6753, 0.0, 0.6104, 0.0, 0.6364, 0.0, 0.6753, 0.0, 0.6234, 0.0, 0.6364, 0.0, 0.6623, 0.0, 0.6753, 0.0, 0.6494, 0.0, 0.6623, 0.0, 0.6364, 0.0, 0.07792, 0.0, 0.09091, 0.0, 0.09091, 0.0, 0.07792, 0.0, 0.3247, 0.0, 0.3377, 0.0, 0.3377, 0.0, 0.3247, 0.0, 0.5844, 0.0, 0.5974, 0.0, 0.5974, 0.0, 0.5844, 0.0, 0.974, 0.0, 0.987, 0.0, 0.987, 0.0, 0.974, 0.0, 0.4416, 0.0, 0.4545, 0.0, 0.4545, 0.0, 0.4416, 0.0, 0.1948, 0.0, 0.2078, 0.0, 0.2078, 0.0, 0.1948, 0.0, 0.09091, 0.0, 0.1039, 0.0, 0.1039, 0.0, 0.09091, 0.0, 0.961, 0.0, 0.974, 0.0, 0.974, 0.0, 0.961, 0.0, 0.2727, 0.0, 0.2857, 0.0, 0.2857, 0.0, 0.2727, 0.0, 0.3377, 0.0, 0.3506, 0.0, 0.3506, 0.0, 0.3377, 0.0, 0.6753, 0.0, 0.6883, 0.0, 0.6883, 0.0, 0.6753, 0.0, 0.9481, 0.0, 0.961, 0.0, 0.961, 0.0, 0.9481, 0.0, 0.7922, 0.0, 0.8052, 0.0, 0.8052, 0.0, 0.7922, 0.0, 0.8571, 0.0, 0.8701, 0.0, 0.8701, 0.0, 0.8571, 0.0, 0.5974, 0.0, 0.6104, 0.0, 0.6104, 0.0, 0.5974, 0.0, 0.4286, 0.0, 0.4416, 0.0, 0.4416, 0.0, 0.4286, 0.0, 0.2078, 0.0, 0.2208, 0.0, 0.2208, 0.0, 0.2078, 0.0, 0.1039, 0.0, 0.1169, 0.0, 0.1169, 0.0, 0.1039, 0.0, 0.7403, 0.0, 0.7532, 0.0, 0.7532, 0.0, 0.7403, 0.0, 0.6104, 0.0, 0.6234, 0.0, 0.6234, 0.0, 0.6104, 0.0, 0.9351, 0.0, 0.9481, 0.0, 0.9481, 0.0, 0.9351, 0.0, 0.4156, 0.0, 0.4286, 0.0, 0.4286, 0.0, 0.4156, 0.0, 0.2208, 0.0, 0.2338, 0.0, 0.2338, 0.0, 0.2208, 0.0, 0.1169, 0.0, 0.1299, 0.0, 0.1299, 0.0, 0.1169, 0.0, 0.7273, 0.0, 0.7403, 0.0, 0.7403, 0.0, 0.7273, 0.0, 0.2857, 0.0, 0.2987, 0.0, 0.2987, 0.0, 0.2857, 0.0, 0.6234, 0.0, 0.6364, 0.0, 0.6364, 0.0, 0.6234, 0.0, 0.9221, 0.0, 0.9351, 0.0, 0.9351, 0.0, 0.9221, 0.0, 0.7143, 0.0, 0.7273, 0.0, 0.7273, 0.0, 0.7143, 0.0, 0.7792, 0.0, 0.7922, 0.0, 0.7922, 0.0, 0.7792, 0.0, 0.8442, 0.0, 0.8571, 0.0, 0.8571, 0.0, 0.8442, 0.0, 0.9091, 0.0, 0.9221, 0.0, 0.9221, 0.0, 0.9091, 0.0, 0.5065, 0.0, 0.5195, 0.0, 0.5195, 0.0, 0.5065, 0.0, 0.4026, 0.0, 0.4156, 0.0, 0.4156, 0.0, 0.4026, 0.0, 0.2338, 0.0, 0.2468, 0.0, 0.2468, 0.0, 0.2338, 0.0, 0.1299, 0.0, 0.1429, 0.0, 0.1429, 0.0, 0.1299, 0.0, 0.6623, 0.0, 0.6753, 0.0, 0.6753, 0.0, 0.6623, 0.0, 0.02597, 0.0, 0.03896, 0.0, 0.03896, 0.0, 0.02597, 0.0, 0.6364, 0.0, 0.6494, 0.0, 0.6494, 0.0, 0.6364, 0.0, 0.5195, 0.0, 0.5325, 0.0, 0.5325, 0.0, 0.5195, 0.0, 0.7532, 0.0, 0.7662, 0.0, 0.7662, 0.0, 0.7532, 0.0, 0.4935, 0.0, 0.5065, 0.0, 0.5065, 0.0, 0.4935, 0.0, 0.6494, 0.0, 0.6623, 0.0, 0.6623, 0.0, 0.6494, 0.0, 0.2987, 0.0, 0.3117, 0.0, 0.3117, 0.0, 0.2987, 0.0, 0.8312, 0.0, 0.8442, 0.0, 0.8442, 0.0, 0.8312, 0.0, 0.8961, 0.0, 0.9091, 0.0, 0.9091, 0.0, 0.8961, 0.0, 0.4805, 0.0, 0.4935, 0.0, 0.4935, 0.0, 0.4805, 0.0, 0.1429, 0.0, 0.1558, 0.0, 0.1558, 0.0, 0.1429, 0.0, 0.03896, 0.0, 0.05195, 0.0, 0.05195, 0.0, 0.03896, 0.0, 0.7013, 0.0, 0.7143, 0.0, 0.7143, 0.0, 0.7013, 0.0, 0.2468, 0.0, 0.2597, 0.0, 0.2597, 0.0, 0.2468, 0.0, 0.5325, 0.0, 0.5455, 0.0, 0.5455, 0.0, 0.5325, 0.0, 0.3896, 0.0, 0.4026, 0.0, 0.4026, 0.0, 0.3896, 0.0, 0.1558, 0.0, 0.1688, 0.0, 0.1688, 0.0, 0.1558, 0.0, 0.8831, 0.0, 0.8961, 0.0, 0.8961, 0.0, 0.8831, 0.0, 0.5455, 0.0, 0.5584, 0.0, 0.5584, 0.0, 0.5455, 0.0, 0.01299, 0.0, 0.02597, 0.0, 0.02597, 0.0, 0.01299, 0.0, 0.3766, 0.0, 0.3896, 0.0, 0.3896, 0.0, 0.3766, 0.0, 0.4675, 0.0, 0.4805, 0.0, 0.4805, 0.0, 0.4675, 0.0, 0.05195, 0.0, 0.06494, 0.0, 0.06494, 0.0, 0.05195, 0.0, 0.3117, 0.0, 0.3247, 0.0, 0.3247, 0.0, 0.3117, 0.0, 0.8182, 0.0, 0.8312, 0.0, 0.8312, 0.0, 0.8182, 0.0, 0.5584, 0.0, 0.5714, 0.0, 0.5714, 0.0, 0.5584, 0.0, 0.7662, 0.0, 0.7792, 0.0, 0.7792, 0.0, 0.7662, 0.0, 0.1688, 0.0, 0.1818, 0.0, 0.1818, 0.0, 0.1688, 0.0, 0.2597, 0.0, 0.2727, 0.0, 0.2727, 0.0, 0.2597, 0.0, 0.8701, 0.0, 0.8831, 0.0, 0.8831, 0.0, 0.8701, 0.0, 0.0, 0.0, 0.01299, 0.0, 0.01299, 0.0, 0.0, 0.0, 0.3636, 0.0, 0.3766, 0.0, 0.3766, 0.0, 0.3636, 0.0, 0.06494, 0.0, 0.07792, 0.0, 0.07792, 0.0, 0.06494, 0.0, 0.6883, 0.0, 0.7013, 0.0, 0.7013, 0.0, 0.6883, 0.0, 0.987, 0.0, 1.0, 0.0, 1.0, 0.0, 0.987, 0.0, 0.8052, 0.0, 0.8182, 0.0, 0.8182, 0.0, 0.8052, 0.0, 0.5714, 0.0, 0.5844, 0.0, 0.5844, 0.0, 0.5714, 0.0, 1.0, 0.0, 0.0, 0.0, 0.0, 0.0, 1.0, 0.0, 0.3506, 0.0, 0.3636, 0.0, 0.3636, 0.0, 0.3506, 0.0, 0.4545, 0.0, 0.4675, 0.0, 0.4675, 0.0, 0.4545, 0.0, 0.1818, 0.0, 0.1948, 0.0, 0.1948, 0.0, 0.1818, 0.0])
me_text.auto_texspace = False
me_text.update()
me_cube_003 = bpy.data.meshes.new('Cube.003')
me_cube_003.from_pydata([(-0.3898, -0.7149, -1.0), (-0.3898, -0.7149, 1.0), (-0.3898, 0.2559, -1.0), (-0.3898, 0.2559, 1.0), (1.0, -0.7149, -1.0), (1.0, -0.7149, 1.0), (1.0, 0.2559, -1.0), (1.0, 0.2559, 1.0)], [], [(0, 1, 3, 2), (2, 3, 7, 6), (6, 7, 5, 4), (4, 5, 1, 0), (2, 6, 4, 0)])
_uv = me_cube_003.uv_layers.new(name='UVMap')
_uv.uv.foreach_set('vector', [0.375, 0.0, 0.625, 0.0, 0.625, 0.25, 0.375, 0.25, 0.375, 0.25, 0.625, 0.25, 0.625, 0.5, 0.375, 0.5, 0.375, 0.5, 0.625, 0.5, 0.625, 0.75, 0.375, 0.75, 0.375, 0.75, 0.625, 0.75, 0.625, 1.0, 0.375, 1.0, 0.125, 0.5, 0.375, 0.5, 0.375, 0.75, 0.125, 0.75])
me_cube_003.update()

# ---- objects
ob_empty = bpy.data.objects.new('Empty', None)
ob_cube = bpy.data.objects.new('Cube', me_cube_001)
ob_text = bpy.data.objects.new('Text', me_text)
ob_area = bpy.data.objects.new('Area', light_area_001)
ob_camera = bpy.data.objects.new('Camera', cam_camera_001)
ob_area_001 = bpy.data.objects.new('Area.001', light_area_002)
ob_cube_002 = bpy.data.objects.new('Cube.002', me_cube_003)
ob_area_002 = bpy.data.objects.new('Area.002', light_area_004)

# ---- transforms, parenting, visibility, modifiers, constraints
ob_empty.location = (2.77, 1.548, 0.0)
ob_empty.rotation_euler = (1.571, -0.0, 0.0)
ob_empty.scale = (0.4419, 0.4419, 0.4419)
ob_empty.empty_display_type = 'IMAGE'
ob_empty.empty_display_size = 5.0
ob_empty.hide_render = True
ob_cube.location = (0.0, 1.05, 0.0)
ob_cube.rotation_euler = (1.571, -0.0, 0.0)
ob_cube.scale = (1.0, 1.0, 0.2018)
_m = ob_cube.modifiers.new('Smooth by Angle', 'NODES')
_m.node_group = ng_smooth_by_angle
_m.use_pin_to_last = True
_m.show_group_selector = False
ob_text.location = (-0.3234, -0.2614, -0.4762)
ob_text.rotation_euler = (1.571, -0.0, 0.0)
ob_text.scale = (1.252, 1.252, 1.252)
ob_text.hide_render = True
_m = ob_text.modifiers.new('Smooth by Angle', 'NODES')
_m.node_group = ng_smooth_by_angle
_m.use_pin_to_last = True
_m.show_group_selector = False
ob_area.location = (0.9042, -2.57, 5.027)
ob_area.scale = (13.59, 6.226, 5.487)
ob_camera.location = (0.0, -5.933, 0.0)
ob_camera.rotation_euler = (1.571, 0.0, 0.0)
ob_area_001.location = (0.0, -2.369, -2.398)
ob_area_001.rotation_euler = (1574.0, -0.0, 0.0)
ob_area_001.scale = (4.668, 4.668, 4.668)
ob_cube_002.location = (0.0, 0.0, 0.0)
ob_cube_002.scale = (26.38, 26.38, 26.38)
ob_cube_002.hide_render = True
ob_area_002.location = (0.0, -2.369, -2.398)
ob_area_002.rotation_euler = (1574.0, -0.0, 0.0)
ob_area_002.scale = (0.6191, 0.6191, 0.6191)

# ---- collection membership
col_collection.objects.link(ob_empty)
col_collection.objects.link(ob_cube)
col_collection.objects.link(ob_text)
col_collection.objects.link(ob_area)
col_collection.objects.link(ob_camera)
col_collection.objects.link(ob_area_001)
col_collection.objects.link(ob_cube_002)
col_collection.objects.link(ob_area_002)

# ---- scene / render settings (as saved in the file)
scene.camera = ob_camera
scene.frame_start = 1; scene.frame_end = 250; scene.frame_set(1)
scene.render.engine = 'CYCLES'
scene.render.film_transparent = True
scene.render.bake_bias = 0.0
scene.render.bake_samples = 0
scene.cycles.samples = 1024
scene.cycles.sampling_pattern = 'TABULATED_SOBOL'
scene.eevee.use_volume_custom_range = False
bpy.context.view_layer.update()
